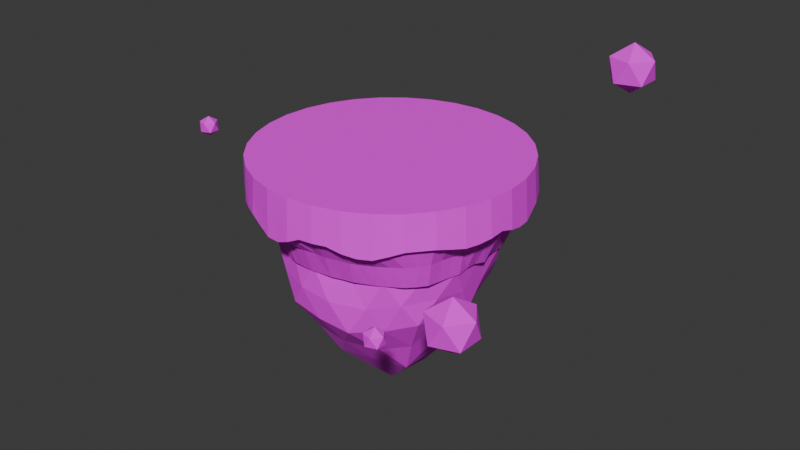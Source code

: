 # Source: firstMap_blend.blend  (saved by Blender 5.0.118; exported with 4.5.12 LTS)
import bpy
from mathutils import Matrix  # noqa: F401  (used for matrix-valued properties, if any)

bpy.ops.wm.read_factory_settings(use_empty=True)
scene = bpy.context.scene
scene.name = 'Scene'

# ---- collections
col_collection = bpy.data.collections.new('Collection'); scene.collection.children.link(col_collection)

# ---- images (referenced by path relative to the original .blend; pixels are not part of the script)
import os
ASSET_DIR = os.environ.get("B2B_ASSET_DIR", "")  # directory of the original .blend (textures are referenced by path, not embedded)
HERE = os.path.dirname(os.path.abspath(__file__))  # packed textures are extracted next to this script under _unpacked/

def load_image(name, relpath, width, height, colorspace="sRGB"):
    """Load a texture the original file referenced (path relative to the .blend, or extracted next to this script)."""
    p = next((c for c in (os.path.join(HERE, relpath), os.path.join(ASSET_DIR, relpath)) if relpath and os.path.exists(c)), "")
    if p:
        img = bpy.data.images.load(p, check_existing=True)
        img.name = name
    else:  # same state as the original file: an image datablock whose file is absent (Cycles renders it pink)
        img = bpy.data.images.new(name, width, height)
        img.source = "FILE"
        img.filepath = "//" + (relpath or name)
    img.colorspace_settings.name = colorspace
    return img
img_grasstexture_png = load_image('grassTexture.png', 'grassTexture.png', 1024, 1024, 'sRGB')
img_rockytexture_png = load_image('rockyTexture.png', 'rockyTexture.png', 1024, 1024, 'sRGB')
img_dirttexture_png = load_image('dirtTexture.png', 'dirtTexture.png', 1024, 1024, 'sRGB')

# ---- materials (node trees are filled in below, after node groups)
mat_material_001 = bpy.data.materials.new('Material.001')
mat_rocktextures = bpy.data.materials.new('rockTextures')
mat_dirttexture = bpy.data.materials.new('dirtTexture')

# ---- material node trees
mat_material_001.use_nodes = True; mat_material_001.node_tree.nodes.clear()
_N = mat_material_001.node_tree.nodes; _L = mat_material_001.node_tree.links
n0 = _N.new('ShaderNodeBsdfPrincipled'); n0.name = 'Principled BSDF'; n0.location = (-200, 100)
n0.inputs[2].default_value = 1.0
n1 = _N.new('ShaderNodeOutputMaterial'); n1.name = 'Material Output'; n1.location = (200, 100)
n2 = _N.new('ShaderNodeTexImage'); n2.name = 'Image Texture'; n2.location = (-490, 66)
n2.image = img_grasstexture_png
n2.interpolation = 'Closest'
_L.new(n0.outputs[0], n1.inputs[0])
_L.new(n2.outputs[0], n0.inputs[0])
n1.is_active_output = True
mat_rocktextures.use_nodes = True; mat_rocktextures.node_tree.nodes.clear()
_N = mat_rocktextures.node_tree.nodes; _L = mat_rocktextures.node_tree.links
n0 = _N.new('ShaderNodeBsdfPrincipled'); n0.name = 'Principled BSDF'; n0.location = (-200, 100)
n0.inputs[2].default_value = 1.0
n1 = _N.new('ShaderNodeOutputMaterial'); n1.name = 'Material Output'; n1.location = (200, 100)
n2 = _N.new('ShaderNodeTexImage'); n2.name = 'Image Texture'; n2.location = (-490, 66)
n2.image = img_rockytexture_png
n2.interpolation = 'Closest'
_L.new(n0.outputs[0], n1.inputs[0])
_L.new(n2.outputs[0], n0.inputs[0])
n1.is_active_output = True
mat_dirttexture.use_nodes = True; mat_dirttexture.node_tree.nodes.clear()
_N = mat_dirttexture.node_tree.nodes; _L = mat_dirttexture.node_tree.links
n0 = _N.new('ShaderNodeBsdfPrincipled'); n0.name = 'Principled BSDF'; n0.location = (-200, 100)
n0.inputs[2].default_value = 1.0
n1 = _N.new('ShaderNodeOutputMaterial'); n1.name = 'Material Output'; n1.location = (200, 100)
n2 = _N.new('ShaderNodeTexImage'); n2.name = 'Image Texture'; n2.location = (-490, 66)
n2.image = img_dirttexture_png
n2.interpolation = 'Closest'
_L.new(n0.outputs[0], n1.inputs[0])
_L.new(n2.outputs[0], n0.inputs[0])
n1.is_active_output = True

# ---- world
world_world = bpy.data.worlds.new('World'); scene.world = world_world
world_world.use_nodes = True; world_world.node_tree.nodes.clear()
_N = world_world.node_tree.nodes; _L = world_world.node_tree.links
n0 = _N.new('ShaderNodeOutputWorld'); n0.name = 'World Output'; n0.location = (200, 100)
n1 = _N.new('ShaderNodeBackground'); n1.name = 'Background'; n1.location = (-200, 100)
n1.inputs[0].default_value = (0.05088, 0.05088, 0.05088, 1.0)
_L.new(n1.outputs[0], n0.inputs[0])
n0.is_active_output = True
world_world.color = (0.05088, 0.05088, 0.05088)
world_world.sun_shadow_jitter_overblur = 0.0

# ---- meshes
me_circle = bpy.data.meshes.new('Circle')
me_circle.from_pydata([(-5.218e-11, 0.9944, -0.003348), (-0.194, 0.9753, -0.003348), (-0.3805, 0.9187, -0.003348), (-0.5525, 0.8268, -0.003348), (-0.7032, 0.7032, -0.003348), (-0.8268, 0.5525, -0.003348), (-0.9187, 0.3805, -0.003348), (-0.9753, 0.194, -0.003348), (-0.9944, 4.473e-11, -0.003348), (-0.9753, -0.194, -0.003348), (-0.9187, -0.3805, -0.003348), (-0.8268, -0.5525, -0.003348), (-0.7032, -0.7032, -0.003348), (-0.5525, -0.8268, -0.003348), (-0.3805, -0.9187, -0.003348), (-0.194, -0.9753, -0.003348), (-5.218e-11, -0.9944, -0.003348), (0.194, -0.9753, -0.003348), (0.3805, -0.9187, -0.003348), (0.5525, -0.8268, -0.003348), (0.7032, -0.7032, -0.003348), (0.8268, -0.5525, -0.003348), (0.9187, -0.3805, -0.003348), (0.9753, -0.194, -0.003348), (0.9944, 4.473e-11, -0.003348), (0.9753, 0.194, -0.003348), (0.9187, 0.3805, -0.003348), (0.8268, 0.5525, -0.003348), (0.7032, 0.7032, -0.003348), (0.5525, 0.8268, -0.003348), (0.3805, 0.9187, -0.003348), (0.194, 0.9753, -0.003348), (-3.52e-06, 0.9737, -0.2583), (-0.19, 0.9549, -0.2847), (-0.3725, 0.8994, -0.3047), (-0.5408, 0.8094, -0.258), (-0.6883, 0.6883, -0.2586), (-0.8107, 0.5416, -0.3118), (-0.901, 0.3735, -0.2887), (-0.955, 0.1901, -0.2567), (-0.9734, -3.395e-11, -0.3005), (-0.9547, -0.1899, -0.3319), (-0.8993, -0.3725, -0.2593), (-0.8099, -0.5399, -0.2574), (-0.7059, -0.6527, -0.28), (-0.5511, -0.7887, -0.2703), (-0.3725, -0.8994, -0.2587), (-0.1794, -0.956, -0.3364), (0.005732, -0.9741, -0.3028), (0.1899, -0.9547, -0.2568), (0.3725, -0.8993, -0.2885), (0.5408, -0.8094, -0.3114), (0.689, -0.6888, -0.2581), (0.8116, -0.5422, -0.2572), (0.8993, -0.3725, -0.288), (0.9547, -0.1899, -0.2749), (0.9734, -3.395e-11, -0.2856), (0.9547, 0.1899, -0.3064), (0.8993, 0.3725, -0.2581), (0.8094, 0.5408, -0.2766), (0.6883, 0.6883, -0.2908), (0.5409, 0.8095, -0.2577), (0.3725, 0.8993, -0.291), (0.1899, 0.9549, -0.3157), (-0.198, 0.9954, -0.2835), (-4.462e-09, 1.015, -0.2572), (-0.3884, 0.9376, -0.3054), (-0.5639, 0.8439, -0.257), (-0.7176, 0.7176, -0.2571), (-0.8446, 0.5643, -0.3099), (-0.9386, 0.389, -0.2859), (-0.9955, 0.198, -0.2562), (-1.015, -4.726e-11, -0.2967), (-0.9954, -0.198, -0.3294), (-0.9376, -0.3884, -0.2574), (-0.8442, -0.5632, -0.2566), (-0.7357, -0.6811, -0.2801), (-0.5739, -0.8236, -0.2694), (-0.3884, -0.9376, -0.2574), (-0.1872, -0.9967, -0.338), (0.00557, -1.016, -0.3012), (0.198, -0.9954, -0.2562), (0.3884, -0.9376, -0.2872), (0.5639, -0.8439, -0.3123), (0.7179, -0.7178, -0.2571), (0.8452, -0.5647, -0.2565), (0.9376, -0.3884, -0.2882), (0.9954, -0.198, -0.2739), (1.015, -4.726e-11, -0.2844), (0.9954, 0.198, -0.3071), (0.9376, 0.3884, -0.257), (0.8439, 0.5639, -0.2755), (0.7176, 0.7176, -0.2911), (0.5639, 0.8439, -0.2568), (0.3884, 0.9376, -0.2897), (0.198, 0.9954, -0.3167), (-0.002968, 0.8133, -0.5847), (-0.1592, 0.7975, -0.595), (-0.3049, 0.7392, -0.6008), (-0.4408, 0.6538, -0.6023), (-0.5737, 0.5658, -0.6038), (-0.687, 0.4544, -0.6043), (-0.7717, 0.3193, -0.6062), (-0.8185, 0.1656, -0.6082), (-0.8256, 0.004597, -0.6086), (-0.7998, -0.1544, -0.6082), (-0.7668, -0.3229, -0.6028), (-0.6891, -0.4624, -0.5963), (-0.5578, -0.5575, -0.5906), (-0.4416, -0.6688, -0.5861), (-0.3006, -0.7349, -0.5873), (-0.1588, -0.7898, -0.6029), (0.000855, -0.7966, -0.6047), (0.1564, -0.7792, -0.6041), (0.3101, -0.7411, -0.6037), (0.4598, -0.6788, -0.6034), (0.6078, -0.5941, -0.6002), (0.7131, -0.4752, -0.5991), (0.7541, -0.3154, -0.5954), (0.7783, -0.1525, -0.5863), (0.8103, 0.0002784, -0.5922), (0.7785, 0.1555, -0.5859), (0.7497, 0.3107, -0.5945), (0.684, 0.4569, -0.6018), (0.5984, 0.605, -0.603), (0.4728, 0.7125, -0.5946), (0.3203, 0.7675, -0.5913), (0.1532, 0.7964, -0.5829), (0.0007005, 0.001338, -1.862), (0.6163, -0.4546, -0.9473), (-0.2325, -0.7416, -0.9526), (-0.8431, 0.0001251, -0.9778), (-0.2229, 0.6997, -0.939), (0.577, 0.4194, -0.9311), (0.2172, -0.6684, -0.226), (-0.5684, -0.413, -0.2261), (-0.5699, 0.4139, -0.2259), (0.2172, 0.6684, -0.226), (0.7025, -7.961e-10, -0.2261), (-0.1296, -0.4025, -1.473), (0.3597, -0.2616, -1.491), (0.2365, -0.7255, -1.026), (0.687, -0.0001952, -0.9993), (0.3639, 0.2649, -1.496), (-0.426, -0.0002335, -1.473), (-0.588, -0.4107, -1.009), (-0.149, 0.4572, -1.516), (-0.6073, 0.4249, -1.016), (0.2088, 0.6479, -0.9987), (0.771, -0.2487, -0.5721), (0.7641, 0.2484, -0.5722), (0.0007266, -0.7842, -0.5803), (0.4836, -0.6552, -0.5796), (-0.7801, -0.255, -0.5832), (-0.4707, -0.6559, -0.5688), (-0.463, 0.631, -0.5799), (-0.7928, 0.2593, -0.5852), (0.5103, 0.7077, -0.5798), (-0.003958, 0.8447, -0.576), (0.5436, -0.3949, -0.162), (-0.2077, -0.6392, -0.1619), (-0.6719, -8.451e-10, -0.162), (-0.2077, 0.6392, -0.1619), (0.5436, 0.3949, -0.162), (-0.097, 0.9849, -0.003348), (-0.2873, 0.947, -0.003348), (-0.4665, 0.8728, -0.003348), (-0.6278, 0.765, -0.003348), (-0.765, 0.6278, -0.003348), (-0.8728, 0.4665, -0.003348), (-0.947, 0.2873, -0.003348), (-0.9849, 0.097, -0.003348), (-0.9849, -0.097, -0.003348), (-0.947, -0.2873, -0.003348), (-0.8728, -0.4665, -0.003348), (-0.765, -0.6278, -0.003348), (-0.6278, -0.765, -0.003348), (-0.4665, -0.8728, -0.003348), (-0.2873, -0.947, -0.003348), (-0.097, -0.9849, -0.003348), (0.097, -0.9849, -0.003348), (0.2873, -0.947, -0.003348), (0.4665, -0.8728, -0.003348), (0.6278, -0.765, -0.003348), (0.765, -0.6278, -0.003348), (0.8728, -0.4665, -0.003348), (0.947, -0.2873, -0.003348), (0.9849, -0.097, -0.003348), (0.9849, 0.097, -0.003348), (0.947, 0.2873, -0.003348), (0.8728, 0.4665, -0.003348), (0.765, 0.6278, -0.003348), (0.6278, 0.765, -0.003348), (0.4665, 0.8728, -0.003348), (0.2873, 0.947, -0.003348), (0.097, 0.9849, -0.003348), (-0.099, 1.005, -0.2571), (-0.2932, 0.9665, -0.3054), (-0.4761, 0.8908, -0.2835), (-0.6407, 0.7808, -0.2562), (-0.781, 0.6409, -0.2867), (-0.8919, 0.4768, -0.3099), (-0.9671, 0.2936, -0.2571), (-1.005, 0.099, -0.2576), (-1.005, -0.099, -0.3294), (-0.9665, -0.2932, -0.2977), (-0.8908, -0.4761, -0.2562), (-0.7908, -0.6205, -0.2694), (-0.6588, -0.7442, -0.2801), (-0.4765, -0.8901, -0.2566), (-0.2876, -0.9672, -0.3012), (-0.08823, -1.006, -0.338), (0.09901, -1.005, -0.2576), (0.2932, -0.9665, -0.2572), (0.4761, -0.8908, -0.3123), (0.6407, -0.7808, -0.2872), (0.7821, -0.6416, -0.256), (0.8912, -0.4764, -0.2738), (0.9665, -0.2932, -0.2882), (1.005, -0.099, -0.2577), (1.005, 0.099, -0.3071), (0.9665, 0.2932, -0.2844), (0.8908, 0.4761, -0.2568), (0.7808, 0.6407, -0.2911), (0.6407, 0.7808, -0.2755), (0.4761, 0.8908, -0.2573), (0.2932, 0.9665, -0.3167), (0.099, 1.005, -0.2897), (-0.717, -0.6971, -0.1385), (-0.8353, -0.5582, -0.1298), (0.9282, 0.3845, -0.1298), (0.9854, 0.196, -0.1483), (-0.561, -0.8296, -0.1335), (0.8353, 0.5582, -0.1353), (-0.3845, -0.9282, -0.1298), (-0.196, 0.9854, -0.1375), (-1.863e-10, 1.005, -0.1298), (0.7104, 0.7104, -0.1425), (-0.195, -0.9855, -0.1573), (-0.3845, 0.9282, -0.1477), (0.5582, 0.8353, -0.1298), (1.907e-06, -1.005, -0.1413), (-0.5582, 0.8353, -0.1298), (0.3845, 0.9282, -0.1393), (0.196, -0.9854, -0.1298), (-0.7104, 0.7104, -0.1298), (0.196, 0.9854, -0.1518), (0.3845, -0.9282, -0.1386), (-0.8353, 0.5582, -0.1498), (0.5582, -0.8353, -0.1502), (-0.9282, 0.3845, -0.1384), (0.7104, -0.7104, -0.1298), (-0.9854, 0.196, -0.1298), (0.8353, -0.5582, -0.1298), (-1.005, -1.264e-12, -0.1415), (0.9282, -0.3845, -0.1414), (-0.9854, -0.196, -0.157), (0.9854, -0.196, -0.1348), (-0.9282, -0.3845, -0.1298), (1.005, -1.264e-12, -0.1378), (-0.09495, 0.9641, -0.2581), (-0.2813, 0.9274, -0.3047), (-0.4567, 0.8544, -0.284), (-0.6146, 0.7489, -0.2568), (-0.7495, 0.6149, -0.2888), (-0.8562, 0.4578, -0.3117), (-0.9281, 0.2819, -0.2586), (-0.9641, 0.09495, -0.2595), (-0.9641, -0.09495, -0.3319), (-0.927, -0.2812, -0.3005), (-0.8544, -0.4567, -0.2568), (-0.7589, -0.5943, -0.27), (-0.6322, -0.7132, -0.28), (-0.4572, -0.8534, -0.2574), (-0.2756, -0.9277, -0.3017), (-0.08447, -0.9653, -0.3364), (0.09501, -0.9641, -0.2588), (0.2812, -0.927, -0.2583), (0.4567, -0.8544, -0.3114), (0.6146, -0.7489, -0.2878), (0.7511, -0.616, -0.2564), (0.8554, -0.4573, -0.2743), (0.927, -0.2812, -0.288), (0.9641, -0.09495, -0.2591), (0.9641, 0.09495, -0.3064), (0.927, 0.2812, -0.2849), (0.8544, 0.4567, -0.2577), (0.7489, 0.6146, -0.2908), (0.6146, 0.7489, -0.2761), (0.4567, 0.8544, -0.2584), (0.2812, 0.927, -0.3157), (0.09495, 0.9649, -0.2902), (-0.194, 0.9751, -0.2844), (-1.225e-06, 0.9942, -0.2579), (-0.3805, 0.9185, -0.3057), (-0.5523, 0.8266, -0.2576), (-0.703, 0.703, -0.2579), (-0.8276, 0.553, -0.3116), (-0.9198, 0.3813, -0.2877), (-0.9752, 0.1941, -0.2565), (-0.9942, -4.06e-11, -0.2992), (-0.9751, -0.194, -0.3316), (-0.9185, -0.3805, -0.2584), (-0.827, -0.5515, -0.257), (-0.7211, -0.6664, -0.2804), (-0.5626, -0.8058, -0.27), (-0.3804, -0.9185, -0.2582), (-0.1832, -0.9763, -0.3382), (0.00574, -0.9949, -0.3026), (0.194, -0.9751, -0.2565), (0.3805, -0.9185, -0.2883), (0.5523, -0.8266, -0.3125), (0.7034, -0.7033, -0.2577), (0.8284, -0.5535, -0.2569), (0.9185, -0.3805, -0.2885), (0.9751, -0.194, -0.2747), (0.9942, -4.06e-11, -0.2854), (0.9751, 0.194, -0.3074), (0.9185, 0.3805, -0.2577), (0.8266, 0.5523, -0.2763), (0.703, 0.703, -0.2914), (0.5523, 0.8266, -0.2573), (0.3805, 0.9185, -0.2908), (0.194, 0.9751, -0.3169), (-0.08149, 0.8079, -0.5906), (-0.2328, 0.7692, -0.5983), (-0.3711, 0.6941, -0.6017), (-0.5066, 0.6094, -0.603), (-0.6311, 0.5112, -0.6045), (-0.7305, 0.388, -0.6049), (-0.7977, 0.2432, -0.6081), (-0.8234, 0.08505, -0.6085), (-0.8131, -0.07495, -0.6091), (-0.7824, -0.2378, -0.6062), (-0.7333, -0.3975, -0.5993), (-0.6249, -0.5112, -0.5935), (-0.4979, -0.6142, -0.592), (-0.3666, -0.6947, -0.5792), (-0.2327, -0.7672, -0.5987), (-0.07918, -0.7943, -0.6049), (0.07928, -0.7881, -0.6045), (0.2317, -0.7583, -0.6037), (0.3844, -0.7106, -0.6038), (0.5329, -0.6365, -0.6021), (0.666, -0.5375, -0.5988), (0.7323, -0.3965, -0.5984), (0.779, -0.2343, -0.5971), (0.7835, -0.07412, -0.5851), (0.7861, 0.07535, -0.5858), (0.773, 0.2348, -0.5928), (0.7174, 0.3833, -0.6001), (0.6416, 0.5294, -0.6029), (0.5396, 0.6656, -0.6004), (0.3987, 0.7424, -0.5921), (0.234, 0.78, -0.5879), (0.07504, 0.8041, -0.5818), (0.8525, -0.1687, -0.4229), (0.7955, -0.3337, -0.4172), (-0.8035, -0.334, -0.425), (-0.8521, -0.1691, -0.4264), (0.8823, 0.000326, -0.4277), (-0.7254, -0.485, -0.4242), (0.8635, 0.1715, -0.4286), (-0.6081, -0.6069, -0.4201), (0.8146, 0.3378, -0.4279), (-0.4773, -0.7149, -0.419), (0.7353, 0.4912, -0.4253), (-0.3262, -0.7904, -0.416), (-0.1751, 0.8732, -0.4266), (-0.0009638, 0.8961, -0.4258), (0.6178, 0.6211, -0.4204), (-0.1677, -0.8538, -0.4271), (-0.3378, 0.8169, -0.4278), (0.4934, 0.7411, -0.4229), (0.0005184, -0.8652, -0.424), (-0.4866, 0.7281, -0.4283), (0.3416, 0.824, -0.4279), (0.1693, -0.8499, -0.424), (-0.6242, 0.6221, -0.4277), (0.1703, 0.8774, -0.4272), (0.335, -0.808, -0.4276), (-0.7375, 0.4921, -0.428), (0.4904, -0.7329, -0.4281), (-0.8189, 0.3415, -0.426), (0.6459, -0.637, -0.4239), (-0.8611, 0.1743, -0.4253), (0.7572, -0.5068, -0.4197), (-0.8704, 0.001285, -0.4251), (-0.0627, -0.2028, -1.669), (0.4774, -0.3542, -1.217), (-0.001198, -0.7507, -0.9939), (0.6432, -0.22, -0.9691), (0.4545, 0.3308, -1.2), (-0.2113, 0.0002009, -1.666), (-0.7418, -0.2116, -1.003), (-0.06174, 0.2168, -1.689), (-0.4067, 0.5545, -0.9744), (0.3909, 0.5287, -0.9624), (0.6915, -0.3521, -0.7627), (0.7233, 0.1196, -0.402), (-0.1167, -0.7871, -0.7737), (0.3365, -0.6479, -0.4017), (-0.8215, -0.1254, -0.7866), (-0.5122, -0.5196, -0.4011), (-0.3471, 0.6635, -0.7594), (-0.665, 0.3339, -0.4008), (0.5477, 0.5578, -0.761), (0.109, 0.7401, -0.4013), (0.3804, -0.5316, -0.194), (-0.388, -0.5261, -0.194), (-0.6206, 0.2068, -0.194), (0.004742, 0.6538, -0.1939), (0.623, 0.1975, -0.1941), (-0.1767, -0.5643, -1.211), (0.1811, -0.1305, -1.677), (0.4445, -0.5981, -0.9924), (0.6213, 0.2067, -0.9614), (0.1917, 0.1462, -1.705), (-0.6396, -0.002073, -1.231), (-0.3948, -0.5707, -0.9745), (-0.2, 0.6277, -1.259), (-0.7517, 0.2171, -1.004), (-0.001693, 0.7083, -0.9833), (0.7228, -0.1189, -0.402), (0.678, 0.3394, -0.7568), (0.1087, -0.7194, -0.402), (0.5645, -0.5659, -0.7686), (-0.6565, -0.3298, -0.4011), (-0.3529, -0.6978, -0.7663), (-0.5164, 0.5216, -0.4013), (-0.8378, 0.1347, -0.7875), (0.3457, 0.6652, -0.4024), (-0.1128, 0.7671, -0.7617), (0.623, -0.1975, -0.1941), (0.004742, -0.6538, -0.1939), (-0.6201, -0.2065, -0.1941), (-0.388, 0.5261, -0.194), (0.3804, 0.5316, -0.194), (0.6421, 0.3189, -0.3696), (0.6323, 0.46, -0.5798), (0.5064, 0.5179, -0.3698), (-0.1062, 0.7147, -0.3695), (-0.2358, 0.7269, -0.5782), (-0.3307, 0.6328, -0.3697), (-0.7105, 0.1227, -0.3699), (-0.7981, 0.004479, -0.5889), (-0.7046, -0.1191, -0.3705), (-0.3308, -0.6329, -0.3696), (-0.2377, -0.7319, -0.5778), (-0.1039, -0.7045, -0.3698), (0.5081, -0.5158, -0.3686), (0.6592, -0.4743, -0.5764), (0.6443, -0.3205, -0.369), (0.2461, 0.768, -0.579), (0.3484, 0.6658, -0.7891), (0.1066, 0.7377, -0.7903), (-0.6311, 0.4532, -0.5825), (-0.5415, 0.5378, -0.7982), (-0.7365, 0.3526, -0.8113), (-0.6372, -0.4645, -0.5762), (-0.7409, -0.3609, -0.8068), (-0.5227, -0.5386, -0.7941), (0.234, -0.7138, -0.5811), (0.1141, -0.7766, -0.8083), (0.3712, -0.6942, -0.807), (0.7627, 0.0002849, -0.5729), (0.7323, -0.1239, -0.793), (0.7184, 0.1209, -0.7883), (0.281, 0.4558, -1.242), (0.1221, 0.3477, -1.502), (0.03848, 0.6008, -1.28), (-0.3699, 0.455, -1.274), (-0.2779, 0.2046, -1.475), (-0.5216, 0.2032, -1.25), (-0.5243, -0.2015, -1.25), (-0.2766, -0.2009, -1.472), (-0.3408, -0.4015, -1.235), (0.5141, 0.1244, -1.237), (0.5199, -0.1281, -1.243), (0.3656, -0.003972, -1.494), (0.04691, -0.5585, -1.25), (0.1175, -0.3352, -1.485), (0.2971, -0.4795, -1.256), (-0.8607, -0.08419, -0.4264), (0.7735, -0.4197, -0.4163), (-0.865, 0.08757, -0.425), (0.7083, -0.575, -0.4212), (-0.8418, 0.2585, -0.426), (0.5667, -0.6846, -0.4265), (-0.7787, 0.4171, -0.4276), (0.4126, -0.7711, -0.4282), (0.08477, 0.8882, -0.4254), (-0.6818, 0.5578, -0.4272), (0.2515, -0.8286, -0.4259), (0.2538, 0.8479, -0.4277), (-0.5549, 0.6746, -0.4281), (0.08439, -0.8547, -0.4223), (0.4229, 0.7895, -0.4273), (-0.4119, 0.7719, -0.4281), (-0.08329, -0.8619, -0.4276), (0.5546, 0.6801, -0.4208), (-0.2571, 0.8458, -0.4273), (-0.2482, -0.8219, -0.4212), (0.6767, 0.5553, -0.4227), (-0.08824, 0.8861, -0.4263), (-0.3999, -0.7497, -0.4153), (0.7747, 0.4149, -0.4262), (-0.5411, -0.6597, -0.4194), (0.8376, 0.2541, -0.4282), (-0.6678, -0.5465, -0.4225), (0.8741, 0.08563, -0.4288), (-0.7649, -0.4104, -0.4244), (0.8677, -0.08418, -0.4247), (-0.8273, -0.251, -0.4254), (0.09697, 0.985, -0.2908), (0.2872, 0.9468, -0.3169), (0.4664, 0.8726, -0.258), (0.6277, 0.7648, -0.2763), (0.7648, 0.6277, -0.2914), (0.8726, 0.4664, -0.2574), (0.9468, 0.2872, -0.2854), (0.9846, 0.09698, -0.3074), (0.9846, -0.09698, -0.2586), (0.9468, -0.2872, -0.2885), (0.8733, -0.4669, -0.2745), (0.7666, -0.6288, -0.2562), (0.6277, -0.7648, -0.2883), (0.4664, -0.8726, -0.3125), (0.2872, -0.9468, -0.2579), (0.09702, -0.9846, -0.2584), (-0.08621, -0.9859, -0.3382), (-0.2815, -0.9475, -0.3026), (-0.4669, -0.8716, -0.2571), (-0.6458, -0.7282, -0.2804), (-0.7751, -0.6069, -0.27), (-0.8726, -0.4664, -0.2565), (-0.9468, -0.2872, -0.2992), (-0.9846, -0.09698, -0.3316), (-0.9846, 0.09698, -0.2586), (-0.9476, 0.2877, -0.2579), (-0.874, 0.4673, -0.3115), (-0.7652, 0.6279, -0.2877), (-0.6277, 0.7648, -0.2565), (-0.4664, 0.8726, -0.2845), (-0.2873, 0.9469, -0.3057), (-0.09698, 0.9846, -0.2577), (0.995, 0.098, -0.1483), (-0.8818, -0.4713, -0.1298), (0.995, -0.098, -0.1298), (-0.9568, -0.2902, -0.1417), (0.9568, -0.2902, -0.1414), (-0.995, -0.098, -0.157), (0.8818, -0.4713, -0.1349), (-0.995, 0.098, -0.1298), (0.7729, -0.6343, -0.1298), (-0.9568, 0.2902, -0.1298), (0.6343, -0.7729, -0.1387), (-0.8818, 0.4713, -0.1499), (0.4713, -0.8818, -0.1502), (0.098, 0.995, -0.1394), (-0.7729, 0.6343, -0.1386), (0.2902, -0.9568, -0.1298), (0.2902, 0.9568, -0.1518), (-0.6343, 0.7729, -0.1298), (0.098, -0.995, -0.1298), (0.4713, 0.8818, -0.1298), (-0.4713, 0.8818, -0.1376), (-0.09697, -0.9951, -0.1573), (0.6343, 0.7729, -0.1353), (-0.2902, 0.9568, -0.1477), (-0.2902, -0.9568, -0.1415), (0.7729, 0.6343, -0.1425), (-0.098, 0.995, -0.1298), (-0.4713, -0.8818, -0.1298), (0.8818, 0.4713, -0.1298), (-0.6409, -0.7596, -0.1385), (0.9568, 0.2902, -0.1379), (-0.7758, -0.6285, -0.1336), (0.8176, -0.2486, -0.4198), (-0.08823, -1.006, -0.338), (-0.1872, -0.9967, -0.338), (-0.1832, -0.9763, -0.3382), (-0.08621, -0.9859, -0.3382)], [], [(1, 164, 0, 195, 31, 194, 30, 193, 29, 192, 28, 191, 27, 190, 26, 189, 25, 188, 24, 187, 23, 186, 22, 185, 21, 184, 20, 183, 19, 182, 18, 181, 17, 180, 16, 179, 15, 178, 14, 177, 13, 176, 12, 175, 11, 174, 10, 173, 9, 172, 8, 171, 7, 170, 6, 169, 5, 168, 4, 167, 3, 166, 2, 165), (578, 356, 119, 346), (577, 228, 76, 207), (576, 230, 90, 221), (575, 232, 77, 208), (574, 233, 91, 222), (573, 234, 78, 209), (572, 235, 64, 196), (571, 237, 92, 223), (570, 238, 79, 210), (569, 239, 66, 197), (568, 240, 93, 224), (567, 241, 80, 211), (566, 242, 67, 198), (565, 243, 94, 225), (564, 244, 81, 212), (563, 245, 68, 199), (562, 246, 95, 226), (561, 247, 82, 213), (560, 248, 69, 200), (559, 236, 65, 227), (558, 249, 83, 214), (557, 250, 70, 201), (556, 251, 84, 215), (555, 252, 71, 202), (554, 253, 85, 216), (553, 254, 72, 203), (552, 255, 86, 217), (551, 256, 73, 204), (550, 257, 87, 218), (549, 258, 74, 205), (548, 259, 88, 219), (547, 229, 75, 206), (546, 231, 89, 220), (545, 293, 65, 196), (544, 292, 64, 197), (543, 294, 66, 198), (542, 295, 67, 199), (541, 296, 68, 200), (540, 297, 69, 201), (539, 298, 70, 202), (538, 299, 71, 203), (537, 300, 72, 204), (536, 301, 73, 205), (535, 302, 74, 206), (534, 303, 75, 207), (533, 304, 76, 208), (532, 305, 77, 209), (531, 306, 78, 210), (211, 530, 582, 579), (529, 308, 80, 212), (528, 309, 81, 213), (527, 310, 82, 214), (526, 311, 83, 215), (525, 312, 84, 216), (524, 313, 85, 217), (523, 314, 86, 218), (522, 315, 87, 219), (521, 316, 88, 220), (520, 317, 89, 221), (519, 318, 90, 222), (518, 319, 91, 223), (517, 320, 92, 224), (516, 321, 93, 225), (515, 322, 94, 226), (514, 323, 95, 227), (97, 325, 98, 326, 99, 327, 100, 328, 101, 329, 102, 330, 103, 331, 104, 332, 105, 333, 106, 334, 107, 335, 108, 336, 109, 337, 110, 338, 111, 339, 112, 340, 113, 341, 114, 342, 115, 343, 116, 344, 117, 345, 118, 346, 119, 347, 120, 348, 121, 349, 122, 350, 123, 351, 124, 352, 125, 353, 126, 354, 127, 355, 96, 324), (513, 358, 106, 333), (512, 360, 120, 347), (511, 361, 107, 334), (510, 362, 121, 348), (509, 363, 108, 335), (508, 364, 122, 349), (507, 365, 109, 336), (506, 366, 123, 350), (505, 367, 110, 337), (504, 368, 97, 324), (503, 370, 124, 351), (502, 371, 111, 338), (501, 372, 98, 325), (500, 373, 125, 352), (499, 374, 112, 339), (498, 375, 99, 326), (497, 376, 126, 353), (496, 377, 113, 340), (495, 378, 100, 327), (494, 379, 127, 354), (493, 380, 114, 341), (492, 381, 101, 328), (491, 369, 96, 355), (490, 382, 115, 342), (489, 383, 102, 329), (488, 384, 116, 343), (487, 385, 103, 330), (486, 386, 117, 344), (485, 387, 104, 331), (484, 357, 118, 345), (483, 359, 105, 332), (128, 414, 388), (129, 389, 391), (128, 388, 393), (128, 393, 395), (128, 395, 417), (129, 391, 398), (130, 390, 400), (131, 394, 402), (132, 396, 404), (133, 397, 406), (129, 398, 426), (130, 400, 428), (131, 402, 430), (132, 404, 432), (133, 406, 424), (150, 438, 399), (150, 439, 438), (157, 431, 440), (158, 441, 407), (158, 442, 441), (155, 429, 443), (156, 444, 405), (156, 445, 444), (153, 427, 446), (154, 447, 403), (154, 448, 447), (151, 425, 449), (152, 450, 401), (152, 451, 450), (149, 423, 452), (157, 453, 431), (157, 454, 453), (148, 422, 455), (155, 456, 429), (155, 457, 456), (147, 421, 458), (153, 459, 427), (153, 460, 459), (145, 419, 461), (151, 462, 425), (151, 463, 462), (141, 415, 464), (149, 465, 423), (149, 466, 465), (142, 416, 467), (143, 468, 392), (143, 469, 468), (146, 420, 470), (146, 471, 420), (146, 472, 471), (144, 418, 473), (144, 474, 418), (144, 475, 474), (139, 413, 476), (142, 477, 416), (142, 478, 477), (140, 414, 479), (139, 480, 413), (139, 481, 480), (140, 389, 482), (482, 415, 141), (482, 389, 415), (389, 129, 415), (480, 482, 141), (480, 481, 482), (481, 140, 482), (413, 390, 130), (413, 480, 390), (480, 141, 390), (479, 417, 143), (479, 414, 417), (414, 128, 417), (477, 479, 143), (477, 478, 479), (478, 140, 479), (416, 392, 133), (416, 477, 392), (477, 143, 392), (476, 419, 145), (476, 413, 419), (413, 130, 419), (474, 476, 145), (474, 475, 476), (475, 139, 476), (418, 394, 131), (418, 474, 394), (474, 145, 394), (473, 421, 147), (473, 418, 421), (418, 131, 421), (471, 473, 147), (471, 472, 473), (472, 144, 473), (420, 396, 132), (420, 471, 396), (471, 147, 396), (470, 422, 148), (470, 420, 422), (420, 132, 422), (468, 470, 148), (468, 469, 470), (469, 146, 470), (392, 397, 133), (392, 468, 397), (468, 148, 397), (467, 424, 150), (467, 416, 424), (416, 133, 424), (465, 467, 150), (465, 466, 467), (466, 142, 467), (423, 399, 138), (423, 465, 399), (465, 150, 399), (464, 426, 152), (464, 415, 426), (415, 129, 426), (462, 464, 152), (462, 463, 464), (463, 141, 464), (425, 401, 134), (425, 462, 401), (462, 152, 401), (461, 428, 154), (461, 419, 428), (419, 130, 428), (459, 461, 154), (459, 460, 461), (460, 145, 461), (427, 403, 135), (427, 459, 403), (459, 154, 403), (458, 430, 156), (458, 421, 430), (421, 131, 430), (456, 458, 156), (456, 457, 458), (457, 147, 458), (429, 405, 136), (429, 456, 405), (456, 156, 405), (455, 432, 158), (455, 422, 432), (422, 132, 432), (453, 455, 158), (453, 454, 455), (454, 148, 455), (431, 407, 137), (431, 453, 407), (453, 158, 407), (452, 433, 159), (452, 423, 433), (423, 138, 433), (450, 452, 159), (450, 451, 452), (451, 149, 452), (401, 408, 134), (401, 450, 408), (450, 159, 408), (449, 434, 160), (449, 425, 434), (425, 134, 434), (447, 449, 160), (447, 448, 449), (448, 151, 449), (403, 409, 135), (403, 447, 409), (447, 160, 409), (446, 435, 161), (446, 427, 435), (427, 135, 435), (444, 446, 161), (444, 445, 446), (445, 153, 446), (405, 410, 136), (405, 444, 410), (444, 161, 410), (443, 436, 162), (443, 429, 436), (429, 136, 436), (441, 443, 162), (441, 442, 443), (442, 155, 443), (407, 411, 137), (407, 441, 411), (441, 162, 411), (440, 437, 163), (440, 431, 437), (431, 137, 437), (438, 440, 163), (438, 439, 440), (439, 157, 440), (399, 412, 138), (399, 438, 412), (438, 163, 412), (424, 439, 150), (424, 406, 439), (406, 157, 439), (432, 442, 158), (432, 404, 442), (404, 155, 442), (430, 445, 156), (430, 402, 445), (402, 153, 445), (428, 448, 154), (428, 400, 448), (400, 151, 448), (426, 451, 152), (426, 398, 451), (398, 149, 451), (406, 454, 157), (406, 397, 454), (397, 148, 454), (404, 457, 155), (404, 396, 457), (396, 147, 457), (402, 460, 153), (402, 394, 460), (394, 145, 460), (400, 463, 151), (400, 390, 463), (390, 141, 463), (398, 466, 149), (398, 391, 466), (391, 142, 466), (417, 469, 143), (417, 395, 469), (395, 146, 469), (395, 472, 146), (395, 393, 472), (393, 144, 472), (393, 475, 144), (393, 388, 475), (388, 139, 475), (391, 478, 142), (391, 389, 478), (389, 140, 478), (388, 481, 139), (388, 414, 481), (414, 140, 481), (387, 483, 332, 104), (40, 268, 483, 387), (268, 41, 359, 483), (386, 484, 345, 117), (53, 281, 484, 386), (281, 54, 357, 484), (385, 485, 331, 103), (39, 267, 485, 385), (267, 40, 387, 485), (384, 486, 344, 116), (52, 280, 486, 384), (280, 53, 386, 486), (383, 487, 330, 102), (38, 266, 487, 383), (266, 39, 385, 487), (382, 488, 343, 115), (51, 279, 488, 382), (279, 52, 384, 488), (381, 489, 329, 101), (37, 265, 489, 381), (265, 38, 383, 489), (380, 490, 342, 114), (50, 278, 490, 380), (278, 51, 382, 490), (379, 491, 355, 127), (63, 291, 491, 379), (291, 32, 369, 491), (378, 492, 328, 100), (36, 264, 492, 378), (264, 37, 381, 492), (377, 493, 341, 113), (49, 277, 493, 377), (277, 50, 380, 493), (376, 494, 354, 126), (62, 290, 494, 376), (290, 63, 379, 494), (375, 495, 327, 99), (35, 263, 495, 375), (263, 36, 378, 495), (374, 496, 340, 112), (48, 276, 496, 374), (276, 49, 377, 496), (373, 497, 353, 125), (61, 289, 497, 373), (289, 62, 376, 497), (372, 498, 326, 98), (34, 262, 498, 372), (262, 35, 375, 498), (371, 499, 339, 111), (47, 275, 499, 371), (275, 48, 374, 499), (370, 500, 352, 124), (60, 288, 500, 370), (288, 61, 373, 500), (368, 501, 325, 97), (33, 261, 501, 368), (261, 34, 372, 501), (367, 502, 338, 110), (46, 274, 502, 367), (274, 47, 371, 502), (366, 503, 351, 123), (59, 287, 503, 366), (287, 60, 370, 503), (369, 504, 324, 96), (32, 260, 504, 369), (260, 33, 368, 504), (365, 505, 337, 109), (45, 273, 505, 365), (273, 46, 367, 505), (364, 506, 350, 122), (58, 286, 506, 364), (286, 59, 366, 506), (363, 507, 336, 108), (44, 272, 507, 363), (272, 45, 365, 507), (362, 508, 349, 121), (57, 285, 508, 362), (285, 58, 364, 508), (361, 509, 335, 107), (43, 271, 509, 361), (271, 44, 363, 509), (360, 510, 348, 120), (56, 284, 510, 360), (284, 57, 362, 510), (358, 511, 334, 106), (42, 270, 511, 358), (270, 43, 361, 511), (356, 512, 347, 119), (55, 283, 512, 356), (283, 56, 360, 512), (359, 513, 333, 105), (41, 269, 513, 359), (269, 42, 358, 513), (293, 514, 227, 65), (32, 291, 514, 293), (291, 63, 323, 514), (323, 515, 226, 95), (63, 290, 515, 323), (290, 62, 322, 515), (322, 516, 225, 94), (62, 289, 516, 322), (289, 61, 321, 516), (321, 517, 224, 93), (61, 288, 517, 321), (288, 60, 320, 517), (320, 518, 223, 92), (60, 287, 518, 320), (287, 59, 319, 518), (319, 519, 222, 91), (59, 286, 519, 319), (286, 58, 318, 519), (318, 520, 221, 90), (58, 285, 520, 318), (285, 57, 317, 520), (317, 521, 220, 89), (57, 284, 521, 317), (284, 56, 316, 521), (316, 522, 219, 88), (56, 283, 522, 316), (283, 55, 315, 522), (315, 523, 218, 87), (55, 282, 523, 315), (282, 54, 314, 523), (314, 524, 217, 86), (54, 281, 524, 314), (281, 53, 313, 524), (313, 525, 216, 85), (53, 280, 525, 313), (280, 52, 312, 525), (312, 526, 215, 84), (52, 279, 526, 312), (279, 51, 311, 526), (311, 527, 214, 83), (51, 278, 527, 311), (278, 50, 310, 527), (310, 528, 213, 82), (50, 277, 528, 310), (277, 49, 309, 528), (309, 529, 212, 81), (49, 276, 529, 309), (276, 48, 308, 529), (308, 530, 211, 80), (48, 275, 530, 308), (275, 47, 307, 530), (307, 531, 210, 79), (47, 274, 531, 307), (274, 46, 306, 531), (306, 532, 209, 78), (46, 273, 532, 306), (273, 45, 305, 532), (305, 533, 208, 77), (45, 272, 533, 305), (272, 44, 304, 533), (304, 534, 207, 76), (44, 271, 534, 304), (271, 43, 303, 534), (303, 535, 206, 75), (43, 270, 535, 303), (270, 42, 302, 535), (302, 536, 205, 74), (42, 269, 536, 302), (269, 41, 301, 536), (301, 537, 204, 73), (41, 268, 537, 301), (268, 40, 300, 537), (300, 538, 203, 72), (40, 267, 538, 300), (267, 39, 299, 538), (299, 539, 202, 71), (39, 266, 539, 299), (266, 38, 298, 539), (298, 540, 201, 70), (38, 265, 540, 298), (265, 37, 297, 540), (297, 541, 200, 69), (37, 264, 541, 297), (264, 36, 296, 541), (296, 542, 199, 68), (36, 263, 542, 296), (263, 35, 295, 542), (295, 543, 198, 67), (35, 262, 543, 295), (262, 34, 294, 543), (294, 544, 197, 66), (34, 261, 544, 294), (261, 33, 292, 544), (292, 545, 196, 64), (33, 260, 545, 292), (260, 32, 293, 545), (259, 546, 220, 88), (24, 188, 546, 259), (188, 25, 231, 546), (258, 547, 206, 74), (10, 174, 547, 258), (174, 11, 229, 547), (257, 548, 219, 87), (23, 187, 548, 257), (187, 24, 259, 548), (256, 549, 205, 73), (9, 173, 549, 256), (173, 10, 258, 549), (255, 550, 218, 86), (22, 186, 550, 255), (186, 23, 257, 550), (254, 551, 204, 72), (8, 172, 551, 254), (172, 9, 256, 551), (253, 552, 217, 85), (21, 185, 552, 253), (185, 22, 255, 552), (252, 553, 203, 71), (7, 171, 553, 252), (171, 8, 254, 553), (251, 554, 216, 84), (20, 184, 554, 251), (184, 21, 253, 554), (250, 555, 202, 70), (6, 170, 555, 250), (170, 7, 252, 555), (249, 556, 215, 83), (19, 183, 556, 249), (183, 20, 251, 556), (248, 557, 201, 69), (5, 169, 557, 248), (169, 6, 250, 557), (247, 558, 214, 82), (18, 182, 558, 247), (182, 19, 249, 558), (246, 559, 227, 95), (31, 195, 559, 246), (195, 0, 236, 559), (245, 560, 200, 68), (4, 168, 560, 245), (168, 5, 248, 560), (244, 561, 213, 81), (17, 181, 561, 244), (181, 18, 247, 561), (243, 562, 226, 94), (30, 194, 562, 243), (194, 31, 246, 562), (242, 563, 199, 67), (3, 167, 563, 242), (167, 4, 245, 563), (241, 564, 212, 80), (16, 180, 564, 241), (180, 17, 244, 564), (240, 565, 225, 93), (29, 193, 565, 240), (193, 30, 243, 565), (239, 566, 198, 66), (2, 166, 566, 239), (166, 3, 242, 566), (238, 567, 211, 79), (15, 179, 567, 238), (179, 16, 241, 567), (237, 568, 224, 92), (28, 192, 568, 237), (192, 29, 240, 568), (235, 569, 197, 64), (1, 165, 569, 235), (165, 2, 239, 569), (234, 570, 210, 78), (14, 178, 570, 234), (178, 15, 238, 570), (233, 571, 223, 91), (27, 191, 571, 233), (191, 28, 237, 571), (236, 572, 196, 65), (0, 164, 572, 236), (164, 1, 235, 572), (232, 573, 209, 77), (13, 177, 573, 232), (177, 14, 234, 573), (230, 574, 222, 90), (26, 190, 574, 230), (190, 27, 233, 574), (228, 575, 208, 76), (12, 176, 575, 228), (176, 13, 232, 575), (231, 576, 221, 89), (25, 189, 576, 231), (189, 26, 230, 576), (229, 577, 207, 75), (11, 175, 577, 229), (175, 12, 228, 577), (357, 578, 346, 118), (54, 282, 578, 357), (282, 55, 356, 578), (582, 581, 580, 579), (79, 211, 579, 580), (530, 307, 581, 582), (307, 79, 580, 581)])
me_circle.polygons.foreach_set('material_index', [0, 2, 0, 0, 0, 0, 0, 0, 0, 0, 0, 0, 0, 0, 0, 0, 0, 0, 0, 0, 0, 0, 0, 0, 0, 0, 0, 0, 0, 0, 0, 0, 0, 0, 0, 0, 0, 0, 0, 0, 0, 0, 0, 0, 0, 0, 0, 0, 0, 0, 0, 0, 0, 0, 0, 0, 0, 0, 0, 0, 0, 0, 0, 0, 0, 0, 2, 2, 2, 2, 2, 2, 2, 2, 2, 2, 2, 2, 2, 2, 2, 2, 2, 2, 2, 2, 2, 2, 2, 2, 2, 2, 2, 2, 2, 2, 2, 2, 1, 1, 1, 1, 1, 2, 2, 2, 2, 1, 2, 2, 2, 2, 2, 0, 0, 2, 2, 2, 0, 0, 0, 0, 2, 2, 0, 0, 0, 0, 2, 2, 2, 0, 2, 2, 0, 2, 2, 0, 2, 2, 0, 2, 2, 1, 1, 1, 1, 1, 1, 1, 1, 1, 2, 2, 1, 1, 1, 1, 1, 1, 1, 1, 1, 1, 2, 2, 2, 1, 1, 1, 1, 1, 1, 1, 1, 1, 2, 2, 2, 1, 1, 1, 2, 1, 1, 1, 1, 2, 1, 1, 1, 2, 1, 1, 1, 1, 2, 1, 1, 1, 1, 1, 1, 2, 2, 2, 2, 2, 2, 0, 0, 0, 2, 2, 2, 2, 2, 2, 0, 0, 0, 2, 2, 2, 2, 2, 2, 0, 0, 2, 2, 2, 2, 2, 2, 2, 0, 0, 0, 2, 2, 2, 2, 2, 2, 0, 0, 2, 0, 0, 0, 0, 0, 0, 0, 0, 0, 0, 0, 0, 0, 0, 0, 0, 0, 0, 0, 0, 0, 0, 0, 0, 0, 0, 0, 0, 0, 0, 0, 0, 0, 0, 0, 0, 0, 0, 0, 0, 0, 2, 0, 0, 0, 2, 2, 2, 2, 2, 2, 2, 2, 2, 2, 2, 2, 2, 2, 2, 2, 1, 1, 2, 2, 2, 2, 2, 2, 2, 2, 2, 2, 2, 2, 1, 1, 1, 1, 1, 1, 1, 1, 1, 2, 1, 1, 1, 1, 1, 2, 2, 2, 2, 2, 2, 2, 2, 2, 2, 2, 2, 2, 2, 2, 2, 2, 2, 2, 2, 2, 2, 2, 2, 2, 2, 2, 2, 2, 2, 2, 2, 2, 2, 2, 2, 2, 2, 2, 2, 2, 2, 2, 2, 2, 2, 2, 2, 2, 2, 2, 2, 2, 2, 2, 2, 2, 2, 2, 2, 2, 2, 2, 2, 2, 2, 2, 2, 2, 2, 2, 2, 2, 2, 2, 2, 2, 2, 2, 2, 2, 2, 2, 2, 2, 2, 2, 2, 2, 2, 2, 2, 2, 0, 0, 0, 0, 0, 0, 0, 0, 0, 0, 0, 0, 0, 0, 0, 0, 0, 0, 0, 0, 0, 0, 0, 0, 0, 0, 0, 0, 0, 0, 0, 0, 0, 0, 0, 0, 0, 0, 0, 0, 0, 0, 0, 0, 0, 0, 0, 0, 0, 0, 0, 0, 0, 0, 0, 0, 0, 0, 0, 0, 0, 0, 0, 0, 0, 0, 0, 0, 0, 0, 0, 0, 0, 0, 0, 0, 0, 0, 0, 0, 0, 0, 0, 0, 0, 0, 0, 0, 0, 0, 0, 0, 0, 0, 0, 0, 0, 0, 0, 0, 0, 0, 0, 0, 0, 0, 0, 0, 0, 0, 0, 0, 0, 0, 0, 0, 0, 0, 0, 0, 0, 0, 0, 0, 0, 0, 0, 0, 0, 0, 0, 0, 0, 0, 0, 0, 0, 0, 0, 0, 0, 0, 0, 0, 0, 0, 0, 0, 0, 0, 0, 0, 0, 0, 0, 0, 0, 0, 0, 0, 0, 0, 0, 0, 0, 0, 0, 0, 0, 0, 0, 0, 0, 0, 0, 0, 0, 0, 0, 0, 0, 0, 0, 0, 0, 0, 0, 0, 0, 0, 0, 0, 2, 2, 2, 0, 0, 0, 0])
_uv = me_circle.uv_layers.new(name='UVMap')
_uv.uv.foreach_set('vector', [0.3173, 0.6743, 0.2907, 0.61, 0.264, 0.5457, 0.2505, 0.4775, 0.2369, 0.4092, 0.2369, 0.3397, 0.2369, 0.2701, 0.2505, 0.2018, 0.264, 0.1336, 0.2907, 0.06932, 0.3173, 0.005034, 0.3559, -0.05282, 0.3946, -0.1107, 0.4438, -0.1599, 0.493, -0.2091, 0.5509, -0.2477, 0.6087, -0.2864, 0.673, -0.313, 0.7373, -0.3396, 0.8055, -0.3532, 0.8738, -0.3668, 0.9433, -0.3668, 1.013, -0.3668, 1.081, -0.3532, 1.149, -0.3396, 1.214, -0.313, 1.278, -0.2864, 1.336, -0.2477, 1.394, -0.2091, 1.443, -0.1599, 1.492, -0.1107, 1.531, -0.05282, 1.569, 0.005034, 1.596, 0.06932, 1.623, 0.1336, 1.636, 0.2018, 1.65, 0.2701, 1.65, 0.3397, 1.65, 0.4092, 1.636, 0.4775, 1.623, 0.5457, 1.596, 0.61, 1.569, 0.6743, 1.531, 0.7321, 1.492, 0.79, 1.443, 0.8392, 1.394, 0.8884, 1.336, 0.927, 1.278, 0.9657, 1.214, 0.9923, 1.149, 1.019, 1.081, 1.033, 1.013, 1.046, 0.9433, 1.046, 0.8738, 1.046, 0.8055, 1.033, 0.7373, 1.019, 0.673, 0.9923, 0.6087, 0.9657, 0.5509, 0.927, 0.493, 0.8884, 0.4438, 0.8392, 0.3946, 0.79, 0.3559, 0.7321, -1.199, -0.3668, -1.199, -0.3668, -1.199, -0.3668, -1.199, -0.3668, 0.3425, 1.822, 0.3474, 1.758, 0.448, 1.777, 0.4392, 1.835, 0.6164, 2.036, 0.6253, 2.096, 0.5342, 2.1, 0.5116, 2.04, 0.3482, 1.688, 0.3458, 1.612, 0.4426, 1.623, 0.4489, 1.706, 0.6292, 2.147, 0.6292, 2.198, 0.5291, 2.203, 0.5384, 2.152, 0.3433, 1.539, 0.3433, 1.47, 0.4347, 1.469, 0.4341, 1.539, 0.822, 1.233, 0.8254, 1.168, 0.9298, 1.164, 0.9131, 1.23, 0.8259, 1.902, 0.8289, 1.844, 0.9352, 1.847, 0.9322, 1.906, 0.3508, 1.405, 0.3612, 1.34, 0.4902, 1.332, 0.4649, 1.401, 0.8297, 1.109, 0.8267, 1.051, 0.9394, 1.046, 0.9424, 1.105, 0.8259, 1.779, 0.824, 1.714, 0.915, 1.716, 0.9262, 1.782, 0.3595, 1.282, 0.3465, 1.224, 0.4607, 1.217, 0.4885, 1.273, -1.062, 1.139, -1.059, 1.198, -1.15, 1.194, -1.166, 1.135, 0.8251, 1.645, 0.8329, 1.576, 0.9405, 1.577, 0.9164, 1.646, 0.3358, 1.174, 0.3334, 1.124, 0.4238, 1.12, 0.4272, 1.17, -1.061, 1.263, -1.063, 1.328, -1.155, 1.326, -1.152, 1.26, 0.8418, 1.506, 0.8418, 1.435, 0.9597, 1.435, 0.9597, 1.506, 0.6378, 1.052, 0.6269, 1.089, 0.5207, 1.084, 0.5468, 1.046, -1.071, 1.397, -1.08, 1.466, -1.194, 1.465, -1.177, 1.395, 0.8319, 1.366, 0.824, 1.297, 0.9153, 1.295, 0.9394, 1.365, 0.6147, 1.138, 0.6107, 1.186, 0.4949, 1.181, 0.4989, 1.133, -1.08, 1.536, -1.072, 1.606, -1.177, 1.607, -1.194, 1.536, 0.6158, 1.243, 0.619, 1.301, 0.5279, 1.297, 0.5096, 1.239, -1.064, 1.675, -1.063, 1.744, -1.154, 1.746, -1.156, 1.677, 0.6169, 1.365, 0.6148, 1.429, 0.524, 1.426, 0.5265, 1.362, -1.061, 1.809, -1.067, 1.874, -1.178, 1.877, -1.153, 1.812, 0.61, 1.497, 0.6043, 1.566, 0.4993, 1.565, 0.5106, 1.496, -1.075, 1.933, -1.072, 1.991, -1.195, 1.996, -1.199, 1.937, 0.6043, 1.636, 0.609, 1.706, 0.5094, 1.707, 0.4993, 1.636, 0.3389, 2.075, 0.3334, 2.016, 0.4247, 2.021, 0.4503, 2.08, 0.6137, 1.776, 0.6091, 1.845, 0.5042, 1.847, 0.5221, 1.777, 0.3358, 1.952, 0.3382, 1.887, 0.429, 1.89, 0.4263, 1.955, 0.6037, 1.911, 0.6058, 1.976, 0.4923, 1.98, 0.4902, 1.914, -0.9755, -0.1462, -1.025, -0.0972, -1.036, -0.1066, -0.9859, -0.1567, -0.8684, -0.2337, -0.9263, -0.1952, -0.9356, -0.2066, -0.8765, -0.2459, -0.7461, -0.2986, -0.8104, -0.2721, -0.8174, -0.2851, -0.7517, -0.3123, -0.6134, -0.3387, -0.6817, -0.3252, -0.6859, -0.3394, -0.6163, -0.3531, -0.4756, -0.3521, -0.5452, -0.352, -0.5466, -0.3668, -0.4756, -0.3667, -0.3378, -0.3389, -0.406, -0.3523, -0.4046, -0.3668, -0.3349, -0.3531, -0.2054, -0.2982, -0.2696, -0.3252, -0.2653, -0.3391, -0.1997, -0.3115, -0.08351, -0.2319, -0.1412, -0.2708, -0.1342, -0.2838, -0.0753, -0.2441, 0.02315, -0.1435, -0.02585, -0.1929, -0.01643, -0.2043, 0.0336, -0.1539, 0.1108, -0.03638, 0.07222, -0.09415, 0.08369, -0.1035, 0.1231, -0.04454, 0.1759, 0.08567, 0.1494, 0.02135, 0.1625, 0.01441, 0.1895, 0.08007, 0.2089, 0.2032, 0.202, 0.1494, 0.2163, 0.1453, 0.2235, 0.2008, 0.217, 0.3296, 0.2172, 0.2601, 0.2319, 0.2586, 0.2317, 0.3296, 0.2148, 0.4931, 0.222, 0.4106, 0.2369, 0.4125, 0.2293, 0.4962, 0.1722, 0.6299, 0.2013, 0.562, 0.2155, 0.5664, 0.1859, 0.6355, -1.199, -0.3668, -1.199, -0.3668, -1.199, -0.3668, -1.199, -0.3668, 0.02089, 0.855, 0.06788, 0.8096, 0.07937, 0.8189, 0.03129, 0.8654, -0.08633, 0.9425, -0.0284, 0.904, -0.01904, 0.9155, -0.07818, 0.9548, -0.2087, 1.008, -0.1443, 0.9812, -0.1374, 0.9943, -0.2031, 1.021, -0.3412, 1.048, -0.273, 1.034, -0.2688, 1.048, -0.3384, 1.062, -0.4792, 1.062, -0.4095, 1.061, -0.408, 1.076, -0.4792, 1.076, -0.6169, 1.047, -0.5487, 1.062, -0.5502, 1.076, -0.6197, 1.062, -0.7492, 1.006, -0.685, 1.033, -0.6893, 1.047, -0.7549, 1.02, -0.8711, 0.9406, -0.8134, 0.9795, -0.8204, 0.9925, -0.8793, 0.9529, -0.978, 0.8528, -0.9289, 0.902, -0.9383, 0.9134, -0.9884, 0.8632, -1.066, 0.7455, -1.027, 0.8035, -1.039, 0.8128, -1.078, 0.7536, -1.13, 0.6231, -1.104, 0.6874, -1.117, 0.6943, -1.144, 0.6287, -1.17, 0.4906, -1.157, 0.5588, -1.171, 0.5631, -1.185, 0.4935, -1.184, 0.3527, -1.184, 0.4224, -1.199, 0.4238, -1.198, 0.3527, -1.17, 0.2149, -1.183, 0.2831, -1.198, 0.2816, -1.184, 0.212, -1.129, 0.0828, -1.156, 0.1469, -1.17, 0.1425, -1.143, 0.07713, -1.064, -0.03944, -1.103, 0.01859, -1.116, 0.0116, -1.076, -0.04752, -1.199, -0.3668, -1.199, -0.3668, -1.199, -0.3668, -1.199, -0.3668, -1.199, -0.3668, -1.199, -0.3668, -1.199, -0.3668, -1.199, -0.3668, -1.199, -0.3668, -1.199, -0.3668, -1.199, -0.3668, -1.199, -0.3668, -1.199, -0.3668, -1.199, -0.3668, -1.199, -0.3668, -1.199, -0.3668, -1.199, -0.3668, -1.199, -0.3668, -1.199, -0.3668, -1.199, -0.3668, -1.199, -0.3668, -1.199, -0.3668, -1.199, -0.3668, -1.199, -0.3668, -1.199, -0.3668, -1.199, -0.3668, -1.199, -0.3668, -1.199, -0.3668, -1.199, -0.3668, -1.199, -0.3668, -1.199, -0.3668, -1.199, -0.3668, -1.199, -0.3668, -1.199, -0.3668, -1.199, -0.3668, -1.199, -0.3668, -1.199, -0.3668, -1.199, -0.3668, -1.199, -0.3668, -1.199, -0.3668, -1.199, -0.3668, -1.199, -0.3668, -1.199, -0.3668, -1.199, -0.3668, -1.199, -0.3668, -1.199, -0.3668, -1.199, -0.3668, -1.199, -0.3668, -1.199, -0.3668, -1.199, -0.3668, -1.199, -0.3668, -1.199, -0.3668, -1.199, -0.3668, -1.199, -0.3668, -1.199, -0.3668, -1.199, -0.3668, -1.199, -0.3668, -1.199, -0.3668, -1.199, -0.3668, -1.199, -0.3668, -1.199, -0.3668, -1.199, -0.3668, -1.199, -0.3668, -1.199, -0.3668, -1.199, -0.3668, -1.199, -0.3668, -1.199, -0.3668, -1.199, -0.3668, -1.199, -0.3668, -1.199, -0.3668, -1.199, -0.3668, -1.199, -0.3668, -1.199, -0.3668, -1.199, -0.3668, -1.199, -0.3668, -1.199, -0.3668, -1.199, -0.3668, -1.199, -0.3668, -1.199, -0.3668, -1.199, -0.3668, -1.199, -0.3668, -1.199, -0.3668, -1.199, -0.3668, -1.199, -0.3668, -1.199, -0.3668, -1.199, -0.3668, -1.199, -0.3668, -1.199, -0.3668, -1.199, -0.3668, -1.199, -0.3668, -1.199, -0.3668, -1.199, -0.3668, -1.199, -0.3668, -1.199, -0.3668, -1.199, -0.3668, -1.199, -0.3668, -1.199, -0.3668, -1.199, -0.3668, -1.199, -0.3668, -1.199, -0.3668, -1.199, -0.3668, -1.199, -0.3668, -1.199, -0.3668, -1.199, -0.3668, -1.199, -0.3668, -1.199, -0.3668, -1.199, -0.3668, -1.199, -0.3668, -1.199, -0.3668, -1.199, -0.3668, -1.199, -0.3668, -1.199, -0.3668, -1.199, -0.3668, -1.199, -0.3668, -1.199, -0.3668, -1.199, -0.3668, -1.199, -0.3668, -1.199, -0.3668, -1.199, -0.3668, -1.199, -0.3668, -1.199, -0.3668, -1.199, -0.3668, -1.199, -0.3668, -1.199, -0.3668, -1.199, -0.3668, -1.199, -0.3668, -1.199, -0.3668, -1.199, -0.3668, -1.199, -0.3668, -1.199, -0.3668, -1.199, -0.3668, -1.199, -0.3668, -1.199, -0.3668, -1.199, -0.3668, -1.199, -0.3668, -1.199, -0.3668, -1.199, -0.3668, -1.199, -0.3668, -1.199, -0.3668, -1.199, -0.3668, -1.199, -0.3668, -1.199, -0.3668, -1.199, -0.3668, -1.199, -0.3668, -1.199, -0.3668, -1.199, -0.3668, -1.199, -0.3668, -1.199, -0.3668, -1.199, -0.3668, -1.199, -0.3668, -1.199, -0.3668, -1.199, -0.3668, -1.199, -0.3668, -1.199, -0.3668, -1.199, -0.3668, -1.199, -0.3668, -1.199, -0.3668, -1.199, -0.3668, -1.199, -0.3668, -1.199, -0.3668, -1.199, -0.3668, -1.199, -0.3668, -1.199, -0.3668, -1.199, -0.3668, -1.199, -0.3668, -1.199, -0.3668, -1.199, -0.3668, -1.199, -0.3668, -1.199, -0.3668, -1.199, -0.3668, -1.199, -0.3668, -1.199, -0.3668, -1.199, -0.3668, -1.199, -0.3668, -1.199, -0.3668, -1.199, -0.3668, -1.199, -0.3668, -1.199, -0.3668, -1.199, -0.3668, -1.199, -0.3668, -1.199, -0.3668, -1.199, -0.3668, -1.199, -0.3668, -1.199, -0.3668, -1.199, -0.3668, -1.199, -0.3668, -1.199, -0.3668, -1.199, -0.3668, -1.196, 2.442, -1.199, 2.093, -0.9256, 2.225, -0.09714, -0.3668, -0.009647, 0.007077, -0.3373, -0.2118, -1.196, 2.442, -0.9256, 2.225, -0.8902, 2.459, 0.1452, 1.107, 0.204, 0.7651, 0.4532, 0.9639, 0.1452, 1.107, 0.4532, 0.9639, 0.4228, 1.18, 0.9217, 1.098, 0.9025, 0.826, 1.169, 0.9821, 0.9168, 2.482, 0.8716, 2.258, 1.148, 2.39, 0.1968, -0.122, 0.2204, 0.1711, -0.04996, 0.02205, -0.7318, 0.3644, -0.691, 0.6587, -0.9655, 0.5128, -0.9783, 0.1973, -0.9939, 0.3917, -1.188, 0.1509, 0.9094, 1.413, 1.13, 1.252, 1.144, 1.54, 0.1603, 1.072, -0.05685, 1.194, -0.07947, 0.942, 0.1968, -0.122, -0.04996, 0.02205, -0.02996, -0.2656, -0.7318, 0.3644, -0.9655, 0.5128, -0.9466, 0.2004, 0.923, 0.02862, 1.119, -0.164, 1.167, 0.142, -0.03331, 0.306, 0.03142, 0.4181, -0.09805, 0.4181, -0.03331, 0.306, 0.09616, 0.306, 0.03142, 0.4181, 0.2256, 0.306, 0.2904, 0.4181, 0.1609, 0.4181, 0.4846, 0.306, 0.5493, 0.4181, 0.4198, 0.4181, 0.4846, 0.306, 0.614, 0.306, 0.5493, 0.4181, 0.7435, 0.306, 0.8082, 0.4181, 0.6788, 0.4181, 1.002, 0.306, 1.067, 0.4181, 0.9377, 0.4181, 1.002, 0.306, 1.132, 0.306, 1.067, 0.4181, 1.261, 0.306, 1.326, 0.4181, 1.197, 0.4181, -1.069, 0.306, -1.004, 0.4181, -1.134, 0.4181, -1.069, 0.306, -0.9396, 0.306, -1.004, 0.4181, -0.8101, 0.306, -0.7454, 0.4181, -0.8749, 0.4181, -0.5512, 0.306, -0.4865, 0.4181, -0.6159, 0.4181, -0.5512, 0.306, -0.4217, 0.306, -0.4865, 0.4181, -0.2922, 0.306, -0.2275, 0.4181, -0.357, 0.4181, 0.2256, 0.306, 0.3551, 0.306, 0.2904, 0.4181, -1.075, -0.3668, -0.835, -0.1817, -1.122, -0.1432, -0.5916, -0.02559, -0.6483, 0.138, -0.8771, 0.004598, 0.7435, 0.306, 0.873, 0.306, 0.8082, 0.4181, -1.199, 0.6502, -0.9249, 0.8029, -1.191, 0.9529, -0.6465, 0.9581, -0.6497, 1.26, -0.9071, 1.139, 1.261, 0.306, 1.391, 0.306, 1.326, 0.4181, -0.3078, 0.1851, -0.03604, 0.3266, -0.3212, 0.4998, 0.2262, 0.4852, 0.1869, 0.7832, -0.04698, 0.6603, -0.8101, 0.306, -0.6807, 0.306, -0.7454, 0.4181, 1.389, 2.263, 1.109, 2.152, 1.388, 1.974, 0.8334, 2.002, 0.8659, 1.696, 1.107, 1.832, -0.2922, 0.306, -0.1628, 0.306, -0.2275, 0.4181, 1.41, 0.8566, 1.144, 0.7226, 1.41, 0.5614, 0.8786, 0.5777, 0.902, 0.3029, 1.144, 0.422, -0.4568, 0.7078, -0.7377, 0.6487, -0.7054, 0.4419, 0.6963, 1.188, 0.7307, 1.003, 1.017, 0.9559, 0.783, 0.8042, 1.09, 0.593, 1.1, 0.8104, 0.783, 0.8042, 0.8626, 0.4176, 1.09, 0.593, 0.783, 0.8042, 0.5091, 0.6008, 0.8626, 0.4176, 0.2611, 0.4233, 0.3434, 0.04212, 0.5764, 0.2073, 0.2611, 0.4233, 0.1452, 0.1112, 0.3434, 0.04212, -0.5835, 2.482, -0.6186, 2.245, -0.2651, 2.271, -0.6525, 2.012, -0.3823, 1.759, -0.3256, 2.0, 0.8786, 0.5777, 0.5332, 0.3931, 0.902, 0.3029, 0.8786, 0.5777, 0.5303, 0.7003, 0.5332, 0.3931, 0.07907, 0.3696, 0.1124, 0.7107, -0.1844, 0.534, -0.6525, 2.012, -0.6178, 1.623, -0.3823, 1.759, -0.6525, 2.012, -0.9278, 1.876, -0.6178, 1.623, -1.199, 1.745, -1.114, 1.402, -0.8987, 1.488, -0.8987, 1.488, -0.8344, 1.116, -0.5893, 1.218, -0.8987, 1.488, -1.114, 1.402, -0.8344, 1.116, -0.009647, 0.007077, -0.09714, -0.3668, 0.1452, -0.329, -0.6178, 1.623, -0.8987, 1.488, -0.5893, 1.218, -0.6178, 1.623, -0.9278, 1.876, -0.8987, 1.488, -0.9278, 1.876, -1.199, 1.745, -0.8987, 1.488, 0.5748, 2.306, 0.8716, 2.258, 0.9168, 2.482, 0.5748, 2.306, 0.5303, 2.079, 0.8716, 2.258, 0.5303, 2.079, 0.8334, 2.002, 0.8716, 2.258, -0.1844, 0.534, -0.1607, 0.9063, -0.4568, 0.7078, -0.1844, 0.534, 0.1124, 0.7107, -0.1607, 0.9063, 0.1124, 0.7107, 0.1452, 1.052, -0.1607, 0.9063, -0.503, 0.3119, -0.1844, 0.534, -0.4568, 0.7078, -0.503, 0.3119, -0.2458, 0.1524, -0.1844, 0.534, -0.2458, 0.1524, 0.07907, 0.3696, -0.1844, 0.534, -0.7662, 0.06508, -0.7054, 0.4419, -0.9783, 0.1973, -0.7662, 0.06508, -0.503, 0.3119, -0.7054, 0.4419, -0.503, 0.3119, -0.4568, 0.7078, -0.7054, 0.4419, 0.5303, 0.6443, 0.1869, 0.7832, 0.2262, 0.4852, 0.5303, 0.6443, 0.5015, 0.9261, 0.1869, 0.7832, 0.5015, 0.9261, 0.1603, 1.072, 0.1869, 0.7832, -0.2651, 2.271, -0.3256, 2.0, 0.03424, 2.017, -0.2651, 2.271, -0.6186, 2.245, -0.3256, 2.0, -0.6186, 2.245, -0.6525, 2.012, -0.3256, 2.0, 0.5303, 0.02079, 0.2204, 0.1711, 0.1968, -0.122, 0.3434, 0.04212, 0.1452, 0.1112, 0.2205, -0.2793, -0.2651, 2.271, 0.03424, 2.017, 0.07871, 2.25, 0.5764, 0.2073, 0.6734, -0.1867, 0.9181, -0.003405, 0.5764, 0.2073, 0.3434, 0.04212, 0.6734, -0.1867, -0.3212, 1.319, -0.6624, 1.516, -0.6497, 1.26, 0.8626, 0.4176, 0.5764, 0.2073, 0.9181, -0.003405, 0.8626, 0.4176, 0.5091, 0.6008, 0.5764, 0.2073, 0.5091, 0.6008, 0.2611, 0.4233, 0.5764, 0.2073, -0.3212, 0.4016, -0.691, 0.6587, -0.7318, 0.3644, 1.09, 0.593, 0.8626, 0.4176, 1.12, 0.1669, 0.8626, 0.4176, 0.9181, -0.003405, 1.12, 0.1669, 1.1, 0.8104, 1.364, 0.5612, 1.336, 0.7423, 1.1, 0.8104, 1.09, 0.593, 1.364, 0.5612, -0.3212, 0.4016, -0.7318, 0.3644, -0.6483, 0.138, -0.7377, 0.6487, -0.7618, 0.9019, -1.019, 0.5949, -0.7377, 0.6487, -0.4337, 0.8919, -0.7618, 0.9019, -0.4337, 0.8919, -0.421, 1.116, -0.7618, 0.9019, -0.7054, 0.4419, -0.9939, 0.3917, -0.9783, 0.1973, -0.7054, 0.4419, -0.7377, 0.6487, -0.9939, 0.3917, -0.7377, 0.6487, -1.019, 0.5949, -0.9939, 0.3917, 1.144, 0.422, 1.167, 0.142, 1.41, 0.2633, 1.144, 0.422, 0.902, 0.3029, 1.167, 0.142, 0.902, 0.3029, 0.923, 0.02862, 1.167, 0.142, 1.41, 0.5614, 1.144, 0.422, 1.41, 0.2633, 1.41, 0.5614, 1.144, 0.7226, 1.144, 0.422, 1.144, 0.7226, 0.8786, 0.5777, 1.144, 0.422, -0.2275, 0.4181, -0.09805, 0.4181, -0.1628, 0.5302, -0.2275, 0.4181, -0.1628, 0.306, -0.09805, 0.4181, -0.1628, 0.306, -0.03331, 0.306, -0.09805, 0.4181, 1.107, 1.832, 1.144, 1.54, 1.389, 1.678, 1.107, 1.832, 0.8659, 1.696, 1.144, 1.54, 0.8659, 1.696, 0.9094, 1.413, 1.144, 1.54, 1.388, 1.974, 1.107, 1.832, 1.389, 1.678, 1.388, 1.974, 1.109, 2.152, 1.107, 1.832, 1.109, 2.152, 0.8334, 2.002, 1.107, 1.832, -0.7454, 0.4181, -0.6159, 0.4181, -0.6807, 0.5302, -0.7454, 0.4181, -0.6807, 0.306, -0.6159, 0.4181, -0.6807, 0.306, -0.5512, 0.306, -0.6159, 0.4181, -0.04698, 0.6603, -0.07947, 0.942, -0.3164, 0.8063, -0.04698, 0.6603, 0.1869, 0.7832, -0.07947, 0.942, 0.1869, 0.7832, 0.1603, 1.072, -0.07947, 0.942, -0.3212, 0.4998, -0.04698, 0.6603, -0.3164, 0.8063, -0.3212, 0.4998, -0.03604, 0.3266, -0.04698, 0.6603, -0.03604, 0.3266, 0.2262, 0.4852, -0.04698, 0.6603, 1.326, 0.4181, 1.456, 0.4181, 1.391, 0.5302, 1.326, 0.4181, 1.391, 0.306, 1.456, 0.4181, 1.391, 0.306, 1.52, 0.306, 1.456, 0.4181, -0.9071, 1.139, -0.9175, 1.405, -1.178, 1.258, -0.9071, 1.139, -0.6497, 1.26, -0.9175, 1.405, -0.6497, 1.26, -0.6624, 1.516, -0.9175, 1.405, -1.191, 0.9529, -0.9071, 1.139, -1.178, 1.258, -1.191, 0.9529, -0.9249, 0.8029, -0.9071, 1.139, -0.9249, 0.8029, -0.6465, 0.9581, -0.9071, 1.139, 0.8082, 0.4181, 0.9377, 0.4181, 0.873, 0.5302, 0.8082, 0.4181, 0.873, 0.306, 0.9377, 0.4181, 0.873, 0.306, 1.002, 0.306, 0.9377, 0.4181, -0.8771, 0.004598, -0.9466, 0.2004, -1.168, 0.04631, -0.8771, 0.004598, -0.6483, 0.138, -0.9466, 0.2004, -0.6483, 0.138, -0.7318, 0.3644, -0.9466, 0.2004, -1.122, -0.1432, -0.8771, 0.004598, -1.168, 0.04631, -1.122, -0.1432, -0.835, -0.1817, -0.8771, 0.004598, -0.835, -0.1817, -0.5916, -0.02559, -0.8771, 0.004598, 0.2904, 0.4181, 0.4198, 0.4181, 0.3551, 0.5302, 0.2904, 0.4181, 0.3551, 0.306, 0.4198, 0.4181, 0.3551, 0.306, 0.4846, 0.306, 0.4198, 0.4181, -0.357, 0.4181, -0.2922, 0.5302, -0.4217, 0.5302, -0.357, 0.4181, -0.2275, 0.4181, -0.2922, 0.5302, -0.2275, 0.4181, -0.1628, 0.5302, -0.2922, 0.5302, -0.4865, 0.4181, -0.357, 0.4181, -0.4217, 0.5302, -0.4865, 0.4181, -0.4217, 0.306, -0.357, 0.4181, -0.4217, 0.306, -0.2922, 0.306, -0.357, 0.4181, -0.6159, 0.4181, -0.5512, 0.5302, -0.6807, 0.5302, -0.6159, 0.4181, -0.4865, 0.4181, -0.5512, 0.5302, -0.4865, 0.4181, -0.4217, 0.5302, -0.5512, 0.5302, -0.8749, 0.4181, -0.8101, 0.5302, -0.9396, 0.5302, -0.8749, 0.4181, -0.7454, 0.4181, -0.8101, 0.5302, -0.7454, 0.4181, -0.6807, 0.5302, -0.8101, 0.5302, -1.004, 0.4181, -0.8749, 0.4181, -0.9396, 0.5302, -1.004, 0.4181, -0.9396, 0.306, -0.8749, 0.4181, -0.9396, 0.306, -0.8101, 0.306, -0.8749, 0.4181, -1.134, 0.4181, -1.069, 0.5302, -1.199, 0.5302, -1.134, 0.4181, -1.004, 0.4181, -1.069, 0.5302, -1.004, 0.4181, -0.9396, 0.5302, -1.069, 0.5302, 1.197, 0.4181, 1.261, 0.5302, 1.132, 0.5302, 1.197, 0.4181, 1.326, 0.4181, 1.261, 0.5302, 1.326, 0.4181, 1.391, 0.5302, 1.261, 0.5302, 1.067, 0.4181, 1.197, 0.4181, 1.132, 0.5302, 1.067, 0.4181, 1.132, 0.306, 1.197, 0.4181, 1.132, 0.306, 1.261, 0.306, 1.197, 0.4181, 0.9377, 0.4181, 1.002, 0.5302, 0.873, 0.5302, 0.9377, 0.4181, 1.067, 0.4181, 1.002, 0.5302, 1.067, 0.4181, 1.132, 0.5302, 1.002, 0.5302, 0.6788, 0.4181, 0.7435, 0.5302, 0.614, 0.5302, 0.6788, 0.4181, 0.8082, 0.4181, 0.7435, 0.5302, 0.8082, 0.4181, 0.873, 0.5302, 0.7435, 0.5302, 0.5493, 0.4181, 0.6788, 0.4181, 0.614, 0.5302, 0.5493, 0.4181, 0.614, 0.306, 0.6788, 0.4181, 0.614, 0.306, 0.7435, 0.306, 0.6788, 0.4181, 0.4198, 0.4181, 0.4846, 0.5302, 0.3551, 0.5302, 0.4198, 0.4181, 0.5493, 0.4181, 0.4846, 0.5302, 0.5493, 0.4181, 0.614, 0.5302, 0.4846, 0.5302, 0.1609, 0.4181, 0.2256, 0.5302, 0.09616, 0.5302, 0.1609, 0.4181, 0.2904, 0.4181, 0.2256, 0.5302, 0.2904, 0.4181, 0.3551, 0.5302, 0.2256, 0.5302, 0.03142, 0.4181, 0.1609, 0.4181, 0.09616, 0.5302, 0.03142, 0.4181, 0.09616, 0.306, 0.1609, 0.4181, 0.09616, 0.306, 0.2256, 0.306, 0.1609, 0.4181, -0.09805, 0.4181, -0.03331, 0.5302, -0.1628, 0.5302, -0.09805, 0.4181, 0.03142, 0.4181, -0.03331, 0.5302, 0.03142, 0.4181, 0.09616, 0.5302, -0.03331, 0.5302, 1.167, 0.142, 1.367, -0.03511, 1.41, 0.2633, 1.167, 0.142, 1.119, -0.164, 1.367, -0.03511, 1.119, -0.164, 1.321, -0.3668, 1.367, -0.03511, -0.9466, 0.2004, -1.184, 0.3512, -1.168, 0.04631, -0.9466, 0.2004, -0.9655, 0.5128, -1.184, 0.3512, -0.9655, 0.5128, -1.199, 0.6502, -1.184, 0.3512, -0.02996, -0.2656, -0.2803, -0.09821, -0.2672, -0.3668, -0.02996, -0.2656, -0.04996, 0.02205, -0.2803, -0.09821, -0.04996, 0.02205, -0.3078, 0.1851, -0.2803, -0.09821, -0.07947, 0.942, -0.3019, 1.05, -0.3164, 0.8063, -0.07947, 0.942, -0.05685, 1.194, -0.3019, 1.05, -0.05685, 1.194, -0.2848, 1.27, -0.3019, 1.05, 1.144, 1.54, 1.376, 1.366, 1.389, 1.678, 1.144, 1.54, 1.13, 1.252, 1.376, 1.366, 1.13, 1.252, 1.346, 1.098, 1.376, 1.366, 1.119, -0.164, 1.02, -0.357, 1.321, -0.3668, -1.188, 0.1509, -0.9939, 0.3917, -1.199, 0.3487, -0.9939, 0.3917, -1.019, 0.5949, -1.199, 0.3487, -0.9655, 0.5128, -0.9249, 0.8029, -1.199, 0.6502, -0.9655, 0.5128, -0.691, 0.6587, -0.9249, 0.8029, -0.691, 0.6587, -0.6465, 0.9581, -0.9249, 0.8029, -0.04996, 0.02205, -0.03604, 0.3266, -0.3078, 0.1851, -0.04996, 0.02205, 0.2204, 0.1711, -0.03604, 0.3266, 0.2204, 0.1711, 0.2262, 0.4852, -0.03604, 0.3266, 1.148, 2.39, 1.109, 2.152, 1.389, 2.263, 1.148, 2.39, 0.8716, 2.258, 1.109, 2.152, 0.8716, 2.258, 0.8334, 2.002, 1.109, 2.152, 1.169, 0.9821, 1.144, 0.7226, 1.41, 0.8566, 1.169, 0.9821, 0.9025, 0.826, 1.144, 0.7226, 0.9025, 0.826, 0.8786, 0.5777, 1.144, 0.7226, 0.4228, 1.18, 0.7307, 1.003, 0.6963, 1.188, 0.4228, 1.18, 0.4532, 0.9639, 0.7307, 1.003, -0.1303, 1.07, -0.421, 1.116, -0.4337, 0.8919, 0.4532, 0.9639, 0.5091, 0.6008, 0.783, 0.8042, 0.4532, 0.9639, 0.204, 0.7651, 0.5091, 0.6008, 0.204, 0.7651, 0.2611, 0.4233, 0.5091, 0.6008, -0.8902, 2.459, -0.6186, 2.245, -0.5835, 2.482, -0.8902, 2.459, -0.9256, 2.225, -0.6186, 2.245, -0.9256, 2.225, -0.6525, 2.012, -0.6186, 2.245, 0.9025, 0.826, 0.5303, 0.7003, 0.8786, 0.5777, -0.3373, -0.2118, -0.009647, 0.007077, -0.2458, 0.1524, -0.009647, 0.007077, 0.07907, 0.3696, -0.2458, 0.1524, -0.9256, 2.225, -0.9278, 1.876, -0.6525, 2.012, -0.9256, 2.225, -1.199, 2.093, -0.9278, 1.876, -1.199, 2.093, -1.199, 1.745, -0.9278, 1.876, -1.199, -0.3668, -1.199, -0.3668, -1.199, -0.3668, -1.199, -0.3668, -1.199, -0.3668, -1.199, -0.3668, -1.199, -0.3668, -1.199, -0.3668, -1.199, -0.3668, -1.199, -0.3668, -1.199, -0.3668, -1.199, -0.3668, -1.199, -0.3668, -1.199, -0.3668, -1.199, -0.3668, -1.199, -0.3668, -1.199, -0.3668, -1.199, -0.3668, -1.199, -0.3668, -1.199, -0.3668, -1.199, -0.3668, -1.199, -0.3668, -1.199, -0.3668, -1.199, -0.3668, -1.199, -0.3668, -1.199, -0.3668, -1.199, -0.3668, -1.199, -0.3668, -1.199, -0.3668, -1.199, -0.3668, -1.199, -0.3668, -1.199, -0.3668, -1.199, -0.3668, -1.199, -0.3668, -1.199, -0.3668, -1.199, -0.3668, -1.199, -0.3668, -1.199, -0.3668, -1.199, -0.3668, -1.199, -0.3668, -1.199, -0.3668, -1.199, -0.3668, -1.199, -0.3668, -1.199, -0.3668, -1.199, -0.3668, -1.199, -0.3668, -1.199, -0.3668, -1.199, -0.3668, -1.199, -0.3668, -1.199, -0.3668, -1.199, -0.3668, -1.199, -0.3668, -1.199, -0.3668, -1.199, -0.3668, -1.199, -0.3668, -1.199, -0.3668, -1.199, -0.3668, -1.199, -0.3668, -1.199, -0.3668, -1.199, -0.3668, -1.199, -0.3668, -1.199, -0.3668, -1.199, -0.3668, -1.199, -0.3668, -1.199, -0.3668, -1.199, -0.3668, -1.199, -0.3668, -1.199, -0.3668, -1.199, -0.3668, -1.199, -0.3668, -1.199, -0.3668, -1.199, -0.3668, -1.199, -0.3668, -1.199, -0.3668, -1.199, -0.3668, -1.199, -0.3668, -1.199, -0.3668, -1.199, -0.3668, -1.199, -0.3668, -1.199, -0.3668, -1.199, -0.3668, -1.199, -0.3668, -1.199, -0.3668, -1.199, -0.3668, -1.199, -0.3668, -1.199, -0.3668, -1.199, -0.3668, -1.199, -0.3668, -1.199, -0.3668, -1.199, -0.3668, -1.199, -0.3668, -1.199, -0.3668, -1.199, -0.3668, -1.199, -0.3668, -1.199, -0.3668, -1.199, -0.3668, -1.199, -0.3668, -1.199, -0.3668, -1.199, -0.3668, -1.199, -0.3668, -1.199, -0.3668, -1.199, -0.3668, -1.199, -0.3668, -1.199, -0.3668, -1.199, -0.3668, -1.199, -0.3668, -1.199, -0.3668, -1.199, -0.3668, -1.199, -0.3668, -1.199, -0.3668, -1.199, -0.3668, -1.199, -0.3668, -1.199, -0.3668, -1.199, -0.3668, -1.199, -0.3668, -1.199, -0.3668, -1.199, -0.3668, -1.199, -0.3668, -1.199, -0.3668, -1.199, -0.3668, -1.199, -0.3668, -1.199, -0.3668, -1.199, -0.3668, -1.199, -0.3668, -1.199, -0.3668, -1.199, -0.3668, -1.199, -0.3668, -1.199, -0.3668, -1.199, -0.3668, -1.199, -0.3668, -1.199, -0.3668, -1.199, -0.3668, -1.199, -0.3668, -1.199, -0.3668, -1.199, -0.3668, -1.199, -0.3668, -1.199, -0.3668, -1.199, -0.3668, -1.199, -0.3668, -1.199, -0.3668, -1.199, -0.3668, -1.199, -0.3668, -1.199, -0.3668, -1.199, -0.3668, -1.199, -0.3668, -1.199, -0.3668, -1.199, -0.3668, -1.199, -0.3668, -1.199, -0.3668, -1.199, -0.3668, -1.199, -0.3668, -1.199, -0.3668, -1.199, -0.3668, -1.199, -0.3668, -1.199, -0.3668, -1.199, -0.3668, -1.199, -0.3668, -1.199, -0.3668, -1.199, -0.3668, -1.199, -0.3668, -1.199, -0.3668, -1.199, -0.3668, -1.199, -0.3668, -1.199, -0.3668, -1.199, -0.3668, -1.199, -0.3668, -1.199, -0.3668, -1.199, -0.3668, -1.199, -0.3668, -1.199, -0.3668, -1.199, -0.3668, -1.199, -0.3668, -1.199, -0.3668, -1.199, -0.3668, -1.199, -0.3668, -1.199, -0.3668, -1.199, -0.3668, -1.199, -0.3668, -1.199, -0.3668, -1.199, -0.3668, -1.199, -0.3668, -1.199, -0.3668, -1.199, -0.3668, -1.199, -0.3668, -1.199, -0.3668, -1.199, -0.3668, -1.199, -0.3668, -1.199, -0.3668, -1.199, -0.3668, -1.199, -0.3668, -1.199, -0.3668, -1.199, -0.3668, -1.199, -0.3668, -1.199, -0.3668, -1.199, -0.3668, -1.199, -0.3668, -1.199, -0.3668, -1.199, -0.3668, -1.199, -0.3668, -1.199, -0.3668, -1.199, -0.3668, -1.199, -0.3668, -1.199, -0.3668, -1.199, -0.3668, -1.199, -0.3668, -1.199, -0.3668, -1.199, -0.3668, -1.199, -0.3668, -1.199, -0.3668, -1.199, -0.3668, -1.199, -0.3668, -1.199, -0.3668, -1.199, -0.3668, -1.199, -0.3668, -1.199, -0.3668, -1.199, -0.3668, -1.199, -0.3668, -1.199, -0.3668, -1.199, -0.3668, -1.199, -0.3668, -1.199, -0.3668, -1.199, -0.3668, -1.199, -0.3668, -1.199, -0.3668, -1.199, -0.3668, -1.199, -0.3668, -1.199, -0.3668, -1.199, -0.3668, -1.199, -0.3668, -1.199, -0.3668, -1.199, -0.3668, -1.199, -0.3668, -1.199, -0.3668, -1.199, -0.3668, -1.199, -0.3668, -1.199, -0.3668, -1.199, -0.3668, -1.199, -0.3668, -1.199, -0.3668, -1.199, -0.3668, -1.199, -0.3668, -1.199, -0.3668, -1.199, -0.3668, -1.199, -0.3668, -1.199, -0.3668, -1.199, -0.3668, -1.199, -0.3668, -1.199, -0.3668, -1.199, -0.3668, -1.199, -0.3668, -1.199, -0.3668, -1.199, -0.3668, -1.199, -0.3668, -1.199, -0.3668, -1.199, -0.3668, -1.199, -0.3668, -1.199, -0.3668, -1.199, -0.3668, -1.199, -0.3668, -1.199, -0.3668, -1.199, -0.3668, -1.199, -0.3668, -1.199, -0.3668, -1.199, -0.3668, -1.199, -0.3668, -1.199, -0.3668, -1.199, -0.3668, -1.199, -0.3668, -1.199, -0.3668, -1.199, -0.3668, -1.199, -0.3668, -1.199, -0.3668, -1.199, -0.3668, -1.199, -0.3668, -1.199, -0.3668, -1.199, -0.3668, -1.199, -0.3668, -1.199, -0.3668, -1.199, -0.3668, -1.199, -0.3668, -1.199, -0.3668, -1.199, -0.3668, -1.199, -0.3668, -1.199, -0.3668, -1.199, -0.3668, -1.199, -0.3668, -1.199, -0.3668, -1.199, -0.3668, -1.199, -0.3668, -1.199, -0.3668, -1.199, -0.3668, -1.199, -0.3668, -1.199, -0.3668, -1.199, -0.3668, -1.199, -0.3668, -1.199, -0.3668, -1.199, -0.3668, -1.199, -0.3668, -1.199, -0.3668, -1.199, -0.3668, -1.199, -0.3668, -1.199, -0.3668, -1.199, -0.3668, -1.199, -0.3668, -1.199, -0.3668, -1.199, -0.3668, -1.199, -0.3668, -1.199, -0.3668, -1.199, -0.3668, -1.199, -0.3668, -1.199, -0.3668, -1.199, -0.3668, -1.199, -0.3668, -1.199, -0.3668, -1.199, -0.3668, -1.199, -0.3668, -1.199, -0.3668, -1.199, -0.3668, -1.199, -0.3668, -1.199, -0.3668, -1.199, -0.3668, -1.199, -0.3668, -1.199, -0.3668, -1.199, -0.3668, -1.199, -0.3668, -1.199, -0.3668, -1.199, -0.3668, -1.199, -0.3668, -1.199, -0.3668, -1.199, -0.3668, -1.199, -0.3668, -1.199, -0.3668, -1.199, -0.3668, -1.199, -0.3668, -1.199, -0.3668, -1.199, -0.3668, -1.199, -0.3668, -1.199, -0.3668, -1.199, -0.3668, -1.199, -0.3668, -1.199, -0.3668, -1.199, -0.3668, -1.199, -0.3668, -1.199, -0.3668, -1.199, -0.3668, -1.199, -0.3668, -1.199, -0.3668, -1.199, -0.3668, -1.199, -0.3668, -1.199, -0.3668, -1.199, -0.3668, -1.199, -0.3668, -1.199, -0.3668, -1.199, -0.3668, -1.199, -0.3668, -1.199, -0.3668, -1.199, -0.3668, -1.199, -0.3668, -1.199, -0.3668, -1.199, -0.3668, -1.199, -0.3668, -1.199, -0.3668, -1.199, -0.3668, -1.199, -0.3668, -1.199, -0.3668, -1.199, -0.3668, -1.199, -0.3668, -1.199, -0.3668, -1.199, -0.3668, -1.199, -0.3668, -1.199, -0.3668, -1.199, -0.3668, -1.025, -0.0972, -1.064, -0.03944, -1.076, -0.04752, -1.036, -0.1066, -1.014, -0.08789, -1.052, -0.03144, -1.064, -0.03944, -1.025, -0.0972, -1.052, -0.03144, -1.09, 0.02551, -1.103, 0.01859, -1.064, -0.03944, -1.103, 0.01859, -1.129, 0.0828, -1.143, 0.07713, -1.116, 0.0116, -1.09, 0.02551, -1.116, 0.08847, -1.129, 0.0828, -1.103, 0.01859, -1.116, 0.08847, -1.142, 0.1512, -1.156, 0.1469, -1.129, 0.0828, -1.156, 0.1469, -1.17, 0.2149, -1.184, 0.212, -1.17, 0.1425, -1.142, 0.1512, -1.155, 0.2178, -1.17, 0.2149, -1.156, 0.1469, -1.155, 0.2178, -1.169, 0.2846, -1.183, 0.2831, -1.17, 0.2149, -1.183, 0.2831, -1.184, 0.3527, -1.198, 0.3527, -1.198, 0.2816, -1.169, 0.2846, -1.169, 0.3528, -1.184, 0.3527, -1.183, 0.2831, -1.169, 0.3528, -1.169, 0.421, -1.184, 0.4224, -1.184, 0.3527, -1.184, 0.4224, -1.17, 0.4906, -1.185, 0.4935, -1.199, 0.4238, -1.169, 0.421, -1.156, 0.4878, -1.17, 0.4906, -1.184, 0.4224, -1.156, 0.4878, -1.143, 0.5546, -1.157, 0.5588, -1.17, 0.4906, -1.157, 0.5588, -1.13, 0.6231, -1.144, 0.6287, -1.171, 0.5631, -1.143, 0.5546, -1.117, 0.6175, -1.13, 0.6231, -1.157, 0.5588, -1.117, 0.6175, -1.091, 0.6804, -1.104, 0.6874, -1.13, 0.6231, -1.104, 0.6874, -1.066, 0.7455, -1.078, 0.7536, -1.117, 0.6943, -1.091, 0.6804, -1.053, 0.7373, -1.066, 0.7455, -1.104, 0.6874, -1.053, 0.7373, -1.016, 0.7941, -1.027, 0.8035, -1.066, 0.7455, -1.027, 0.8035, -0.978, 0.8528, -0.9884, 0.8632, -1.039, 0.8128, -1.016, 0.7941, -0.9676, 0.8424, -0.978, 0.8528, -1.027, 0.8035, -0.9676, 0.8424, -0.9195, 0.8906, -0.9289, 0.902, -0.978, 0.8528, -0.9289, 0.902, -0.8711, 0.9406, -0.8793, 0.9529, -0.9383, 0.9134, -0.9195, 0.8906, -0.8629, 0.9284, -0.8711, 0.9406, -0.9289, 0.902, -0.8629, 0.9284, -0.8064, 0.9665, -0.8134, 0.9795, -0.8711, 0.9406, -0.8134, 0.9795, -0.7492, 1.006, -0.7549, 1.02, -0.8204, 0.9925, -0.8064, 0.9665, -0.7435, 0.9928, -0.7492, 1.006, -0.8134, 0.9795, -0.7435, 0.9928, -0.6807, 1.019, -0.685, 1.033, -0.7492, 1.006, -0.685, 1.033, -0.6169, 1.047, -0.6197, 1.062, -0.6893, 1.047, -0.6807, 1.019, -0.614, 1.033, -0.6169, 1.047, -0.685, 1.033, -0.614, 1.033, -0.5473, 1.048, -0.5487, 1.062, -0.6169, 1.047, -0.5487, 1.062, -0.4792, 1.062, -0.4792, 1.076, -0.5502, 1.076, -0.5473, 1.048, -0.4792, 1.048, -0.4792, 1.062, -0.5487, 1.062, -0.4792, 1.048, -0.4109, 1.047, -0.4095, 1.061, -0.4792, 1.062, -0.4095, 1.061, -0.3412, 1.048, -0.3384, 1.062, -0.408, 1.076, -0.4109, 1.047, -0.3441, 1.033, -0.3412, 1.048, -0.4095, 1.061, -0.3441, 1.033, -0.2773, 1.02, -0.273, 1.034, -0.3412, 1.048, -0.273, 1.034, -0.2087, 1.008, -0.2031, 1.021, -0.2688, 1.048, -0.2773, 1.02, -0.2143, 0.9942, -0.2087, 1.008, -0.273, 1.034, -0.2143, 0.9942, -0.1513, 0.9681, -0.1443, 0.9812, -0.2087, 1.008, -0.1443, 0.9812, -0.08633, 0.9425, -0.07818, 0.9548, -0.1374, 0.9943, -0.1513, 0.9681, -0.09449, 0.9303, -0.08633, 0.9425, -0.1443, 0.9812, -0.09449, 0.9303, -0.03776, 0.8926, -0.0284, 0.904, -0.08633, 0.9425, -0.0284, 0.904, 0.02089, 0.855, 0.03129, 0.8654, -0.01904, 0.9155, -0.03776, 0.8926, 0.01049, 0.8446, 0.02089, 0.855, -0.0284, 0.904, 0.01049, 0.8446, 0.05647, 0.8002, 0.06788, 0.8096, 0.02089, 0.855, 0.06788, 0.8096, 0.1046, 0.7551, 0.1169, 0.7633, 0.07937, 0.8189, 0.05647, 0.8002, 0.09252, 0.7467, 0.1046, 0.7551, 0.06788, 0.8096, 0.09252, 0.7467, 0.1305, 0.6901, 0.1434, 0.6973, 0.1046, 0.7551, 0.1434, 0.6973, 0.1722, 0.6299, 0.1859, 0.6355, 0.1565, 0.7043, 0.1305, 0.6901, 0.1587, 0.6241, 0.1722, 0.6299, 0.1434, 0.6973, 0.1587, 0.6241, 0.1872, 0.5577, 0.2013, 0.562, 0.1722, 0.6299, 0.2013, 0.562, 0.2148, 0.4931, 0.2293, 0.4962, 0.2155, 0.5664, 0.1872, 0.5577, 0.2003, 0.4902, 0.2148, 0.4931, 0.2013, 0.562, 0.2003, 0.4902, 0.2073, 0.4092, 0.222, 0.4106, 0.2148, 0.4931, 0.222, 0.4106, 0.217, 0.3296, 0.2317, 0.3296, 0.2369, 0.4125, 0.2073, 0.4092, 0.2026, 0.3303, 0.217, 0.3296, 0.222, 0.4106, 0.2026, 0.3303, 0.2027, 0.2622, 0.2172, 0.2601, 0.217, 0.3296, 0.2172, 0.2601, 0.2089, 0.2032, 0.2235, 0.2008, 0.2319, 0.2586, 0.2027, 0.2622, 0.1947, 0.2065, 0.2089, 0.2032, 0.2172, 0.2601, 0.1947, 0.2065, 0.1878, 0.1536, 0.202, 0.1494, 0.2089, 0.2032, 0.202, 0.1494, 0.1759, 0.08567, 0.1895, 0.08007, 0.2163, 0.1453, 0.1878, 0.1536, 0.1622, 0.09128, 0.1759, 0.08567, 0.202, 0.1494, 0.1622, 0.09128, 0.1363, 0.0283, 0.1494, 0.02135, 0.1759, 0.08567, 0.1494, 0.02135, 0.1108, -0.03638, 0.1231, -0.04454, 0.1625, 0.01441, 0.1363, 0.0283, 0.09853, -0.02822, 0.1108, -0.03638, 0.1494, 0.02135, 0.09853, -0.02822, 0.06076, -0.08479, 0.07222, -0.09415, 0.1108, -0.03638, 0.07222, -0.09415, 0.02315, -0.1435, 0.0336, -0.1539, 0.08369, -0.1035, 0.06076, -0.08479, 0.01272, -0.1331, 0.02315, -0.1435, 0.07222, -0.09415, 0.01272, -0.1331, -0.03527, -0.1815, -0.02585, -0.1929, 0.02315, -0.1435, -0.02585, -0.1929, -0.08351, -0.2319, -0.0753, -0.2441, -0.01643, -0.2043, -0.03527, -0.1815, -0.09172, -0.2197, -0.08351, -0.2319, -0.02585, -0.1929, -0.09172, -0.2197, -0.1482, -0.2579, -0.1412, -0.2708, -0.08351, -0.2319, -0.1412, -0.2708, -0.2054, -0.2982, -0.1997, -0.3115, -0.1342, -0.2838, -0.1482, -0.2579, -0.211, -0.2848, -0.2054, -0.2982, -0.1412, -0.2708, -0.211, -0.2848, -0.2739, -0.3113, -0.2696, -0.3252, -0.2054, -0.2982, -0.2696, -0.3252, -0.3378, -0.3389, -0.3349, -0.3531, -0.2653, -0.3391, -0.2739, -0.3113, -0.3407, -0.3248, -0.3378, -0.3389, -0.2696, -0.3252, -0.3407, -0.3248, -0.4075, -0.3378, -0.406, -0.3523, -0.3378, -0.3389, -0.406, -0.3523, -0.4756, -0.3521, -0.4756, -0.3667, -0.4046, -0.3668, -0.4075, -0.3378, -0.4756, -0.3375, -0.4756, -0.3521, -0.406, -0.3523, -0.4756, -0.3375, -0.5437, -0.3373, -0.5452, -0.352, -0.4756, -0.3521, -0.5452, -0.352, -0.6134, -0.3387, -0.6163, -0.3531, -0.5466, -0.3668, -0.5437, -0.3373, -0.6106, -0.3242, -0.6134, -0.3387, -0.5452, -0.352, -0.6106, -0.3242, -0.6774, -0.3111, -0.6817, -0.3252, -0.6134, -0.3387, -0.6817, -0.3252, -0.7461, -0.2986, -0.7517, -0.3123, -0.6859, -0.3394, -0.6774, -0.3111, -0.7405, -0.285, -0.7461, -0.2986, -0.6817, -0.3252, -0.7405, -0.285, -0.8035, -0.259, -0.8104, -0.2721, -0.7461, -0.2986, -0.8104, -0.2721, -0.8684, -0.2337, -0.8765, -0.2459, -0.8174, -0.2851, -0.8035, -0.259, -0.8603, -0.2215, -0.8684, -0.2337, -0.8104, -0.2721, -0.8603, -0.2215, -0.917, -0.1838, -0.9263, -0.1952, -0.8684, -0.2337, -0.9263, -0.1952, -0.9755, -0.1462, -0.9859, -0.1567, -0.9356, -0.2066, -0.917, -0.1838, -0.9651, -0.1358, -0.9755, -0.1462, -0.9263, -0.1952, -0.9651, -0.1358, -1.014, -0.08789, -1.025, -0.0972, -0.9755, -0.1462, 0.6091, 1.845, 0.6037, 1.911, 0.4902, 1.914, 0.5042, 1.847, 0.7053, 1.843, 0.7074, 1.908, 0.6037, 1.911, 0.6091, 1.845, 0.7074, 1.908, 0.7095, 1.973, 0.6058, 1.976, 0.6037, 1.911, 0.3334, 2.016, 0.3358, 1.952, 0.4263, 1.955, 0.4247, 2.021, 0.243, 2.012, 0.2454, 1.948, 0.3358, 1.952, 0.3334, 2.016, 0.2454, 1.948, 0.2478, 1.883, 0.3382, 1.887, 0.3358, 1.952, 0.609, 1.706, 0.6137, 1.776, 0.5221, 1.777, 0.5094, 1.707, 0.7031, 1.706, 0.7042, 1.774, 0.6137, 1.776, 0.609, 1.706, 0.7042, 1.774, 0.7053, 1.843, 0.6091, 1.845, 0.6137, 1.776, 0.3466, 2.134, 0.3389, 2.075, 0.4503, 2.08, 0.4697, 2.14, 0.2369, 2.128, 0.2399, 2.07, 0.3389, 2.075, 0.3466, 2.134, 0.2399, 2.07, 0.243, 2.012, 0.3334, 2.016, 0.3389, 2.075, 0.6043, 1.566, 0.6043, 1.636, 0.4993, 1.636, 0.4993, 1.565, 0.7031, 1.567, 0.7031, 1.636, 0.6043, 1.636, 0.6043, 1.566, 0.7031, 1.636, 0.7031, 1.706, 0.609, 1.706, 0.6043, 1.636, -1.067, 1.874, -1.075, 1.933, -1.199, 1.937, -1.178, 1.877, -0.9686, 1.871, -0.9656, 1.928, -1.075, 1.933, -1.067, 1.874, -0.9656, 1.928, -0.9625, 1.986, -1.072, 1.991, -1.075, 1.933, 0.6148, 1.429, 0.61, 1.497, 0.5106, 1.496, 0.524, 1.426, 0.7053, 1.431, 0.7042, 1.499, 0.61, 1.497, 0.6148, 1.429, 0.7042, 1.499, 0.7031, 1.567, 0.6043, 1.566, 0.61, 1.497, -1.063, 1.744, -1.061, 1.809, -1.153, 1.812, -1.154, 1.746, -0.9729, 1.742, -0.9708, 1.806, -1.061, 1.809, -1.063, 1.744, -0.9708, 1.806, -0.9686, 1.871, -1.067, 1.874, -1.061, 1.809, 0.619, 1.301, 0.6169, 1.365, 0.5265, 1.362, 0.5279, 1.297, 0.7095, 1.304, 0.7074, 1.367, 0.6169, 1.365, 0.619, 1.301, 0.7074, 1.367, 0.7053, 1.431, 0.6148, 1.429, 0.6169, 1.365, -1.072, 1.606, -1.064, 1.675, -1.156, 1.677, -1.177, 1.607, -0.975, 1.605, -0.974, 1.674, -1.064, 1.675, -1.072, 1.606, -0.974, 1.674, -0.9729, 1.742, -1.063, 1.744, -1.064, 1.675, 0.6107, 1.186, 0.6158, 1.243, 0.5096, 1.239, 0.4949, 1.181, 0.7157, 1.191, 0.7126, 1.247, 0.6158, 1.243, 0.6107, 1.186, 0.7126, 1.247, 0.7095, 1.304, 0.619, 1.301, 0.6158, 1.243, -1.08, 1.466, -1.08, 1.536, -1.194, 1.536, -1.194, 1.465, -0.975, 1.466, -0.975, 1.536, -1.08, 1.536, -1.08, 1.466, -0.975, 1.536, -0.975, 1.605, -1.072, 1.606, -1.08, 1.536, 0.6269, 1.089, 0.6147, 1.138, 0.4989, 1.133, 0.5207, 1.084, 0.7235, 1.095, 0.7196, 1.143, 0.6147, 1.138, 0.6269, 1.089, 0.7196, 1.143, 0.7157, 1.191, 0.6107, 1.186, 0.6147, 1.138, 0.8418, 1.435, 0.8319, 1.366, 0.9394, 1.365, 0.9597, 1.435, 0.7356, 1.436, 0.7346, 1.368, 0.8319, 1.366, 0.8418, 1.435, 0.7346, 1.368, 0.7335, 1.3, 0.824, 1.297, 0.8319, 1.366, -1.063, 1.328, -1.071, 1.397, -1.177, 1.395, -1.155, 1.326, -0.9729, 1.33, -0.974, 1.398, -1.071, 1.397, -1.063, 1.328, -0.974, 1.398, -0.975, 1.466, -1.08, 1.466, -1.071, 1.397, 0.3334, 1.124, 0.3303, 1.085, 0.4215, 1.08, 0.4238, 1.12, 0.243, 1.129, 0.2399, 1.09, 0.3303, 1.085, 0.3334, 1.124, 0.2399, 1.09, 0.2369, 1.051, 0.3335, 1.046, 0.3303, 1.085, 0.8329, 1.576, 0.8418, 1.506, 0.9597, 1.506, 0.9405, 1.577, 0.7356, 1.575, 0.7356, 1.506, 0.8418, 1.506, 0.8329, 1.576, 0.7356, 1.506, 0.7356, 1.436, 0.8418, 1.435, 0.8418, 1.506, -1.059, 1.198, -1.061, 1.263, -1.152, 1.26, -1.15, 1.194, -0.9686, 1.201, -0.9708, 1.266, -1.061, 1.263, -1.059, 1.198, -0.9708, 1.266, -0.9729, 1.33, -1.063, 1.328, -1.061, 1.263, 0.3465, 1.224, 0.3358, 1.174, 0.4272, 1.17, 0.4607, 1.217, 0.2478, 1.227, 0.2454, 1.178, 0.3358, 1.174, 0.3465, 1.224, 0.2454, 1.178, 0.243, 1.129, 0.3334, 1.124, 0.3358, 1.174, 0.824, 1.714, 0.8251, 1.645, 0.9164, 1.646, 0.915, 1.716, 0.7335, 1.712, 0.7346, 1.643, 0.8251, 1.645, 0.824, 1.714, 0.7346, 1.643, 0.7356, 1.575, 0.8329, 1.576, 0.8251, 1.645, -1.066, 1.081, -1.062, 1.139, -1.166, 1.135, -1.178, 1.076, -0.9625, 1.086, -0.9656, 1.144, -1.062, 1.139, -1.066, 1.081, -0.9656, 1.144, -0.9686, 1.201, -1.059, 1.198, -1.062, 1.139, 0.3612, 1.34, 0.3595, 1.282, 0.4885, 1.273, 0.4902, 1.332, 0.2511, 1.343, 0.2494, 1.285, 0.3595, 1.282, 0.3612, 1.34, 0.2494, 1.285, 0.2478, 1.227, 0.3465, 1.224, 0.3595, 1.282, 0.8289, 1.844, 0.8259, 1.779, 0.9262, 1.782, 0.9352, 1.847, 0.7294, 1.84, 0.7315, 1.776, 0.8259, 1.779, 0.8289, 1.844, 0.7315, 1.776, 0.7335, 1.712, 0.824, 1.714, 0.8259, 1.779, 0.8254, 1.168, 0.8297, 1.109, 0.9424, 1.105, 0.9298, 1.164, 0.7294, 1.171, 0.7265, 1.113, 0.8297, 1.109, 0.8254, 1.168, 0.7265, 1.113, 0.7235, 1.055, 0.8267, 1.051, 0.8297, 1.109, 0.3433, 1.47, 0.3508, 1.405, 0.4649, 1.401, 0.4347, 1.469, 0.2528, 1.471, 0.2519, 1.407, 0.3508, 1.405, 0.3433, 1.47, 0.2519, 1.407, 0.2511, 1.343, 0.3612, 1.34, 0.3508, 1.405, 0.8178, 1.961, 0.8259, 1.902, 0.9322, 1.906, 0.9181, 1.965, 0.7235, 1.956, 0.7265, 1.898, 0.8259, 1.902, 0.8178, 1.961, 0.7265, 1.898, 0.7294, 1.84, 0.8289, 1.844, 0.8259, 1.902, 0.824, 1.297, 0.822, 1.233, 0.9131, 1.23, 0.9153, 1.295, 0.7335, 1.3, 0.7315, 1.235, 0.822, 1.233, 0.824, 1.297, 0.7315, 1.235, 0.7294, 1.171, 0.8254, 1.168, 0.822, 1.233, 0.3458, 1.612, 0.3433, 1.539, 0.4341, 1.539, 0.4426, 1.623, 0.2528, 1.608, 0.2528, 1.54, 0.3433, 1.539, 0.3458, 1.612, 0.2528, 1.54, 0.2528, 1.471, 0.3433, 1.47, 0.3433, 1.539, 0.6253, 2.096, 0.6292, 2.147, 0.5384, 2.152, 0.5342, 2.1, 0.7157, 2.091, 0.7196, 2.141, 0.6292, 2.147, 0.6253, 2.096, 0.7196, 2.141, 0.7235, 2.192, 0.6292, 2.198, 0.6292, 2.147, 0.3474, 1.758, 0.3482, 1.688, 0.4489, 1.706, 0.448, 1.777, 0.2511, 1.747, 0.2519, 1.677, 0.3482, 1.688, 0.3474, 1.758, 0.2519, 1.677, 0.2528, 1.608, 0.3458, 1.612, 0.3482, 1.688, 0.6058, 1.976, 0.6164, 2.036, 0.5116, 2.04, 0.4923, 1.98, 0.7095, 1.973, 0.7126, 2.032, 0.6164, 2.036, 0.6058, 1.976, 0.7126, 2.032, 0.7157, 2.091, 0.6253, 2.096, 0.6164, 2.036, 0.3382, 1.887, 0.3425, 1.822, 0.4392, 1.835, 0.429, 1.89, 0.2478, 1.883, 0.2494, 1.815, 0.3425, 1.822, 0.3382, 1.887, 0.2494, 1.815, 0.2511, 1.747, 0.3474, 1.758, 0.3425, 1.822, -1.199, -0.3668, -1.199, -0.3668, -1.199, -0.3668, -1.199, -0.3668, -1.199, -0.3668, -1.199, -0.3668, -1.199, -0.3668, -1.199, -0.3668, -1.199, -0.3668, -1.199, -0.3668, -1.199, -0.3668, -1.199, -0.3668, -0.9625, 1.147, -0.9625, 1.078, -0.9478, 1.076, -0.9478, 1.147, -1.199, -0.3668, -1.199, -0.3668, -1.199, -0.3668, -1.199, -0.3668, -1.199, -0.3668, -1.199, -0.3668, -1.199, -0.3668, -1.199, -0.3668, -1.199, -0.3668, -1.199, -0.3668, -1.199, -0.3668, -1.199, -0.3668])
me_circle.materials.append(mat_material_001)
me_circle.materials.append(mat_rocktextures)
me_circle.materials.append(mat_dirttexture)
me_circle.update()
me_icosphere_003 = bpy.data.meshes.new('Icosphere.003')
me_icosphere_003.from_pydata([(0.0, 0.0, -1.07), (0.7743, -0.5625, -0.4785), (-0.2957, -0.9102, -0.4785), (-0.957, 0.0, -0.4785), (-0.2957, 0.9102, -0.4785), (0.7743, 0.5625, -0.4785), (0.2957, -0.9102, 0.4785), (-0.7743, -0.5625, 0.4785), (-0.7743, 0.5625, 0.4785), (0.2957, 0.9102, 0.4785), (0.957, 0.0, 0.4785), (0.0, 0.0, 1.07), (35.26, -18.89, 13.31), (37.19, -20.29, 14.78), (34.53, -21.15, 14.78), (32.88, -18.89, 14.78), (34.53, -16.62, 14.78), (37.19, -17.48, 14.78), (36.0, -21.15, 17.17), (33.33, -20.29, 17.17), (33.33, -17.48, 17.17), (36.0, -16.62, 17.17), (37.65, -18.89, 17.17), (35.26, -18.89, 18.64), (30.84, -23.36, 14.03), (31.61, -23.93, 14.62), (30.54, -24.27, 14.62), (29.88, -23.36, 14.62), (30.54, -22.45, 14.62), (31.61, -22.8, 14.62), (31.13, -24.27, 15.58), (30.06, -23.93, 15.58), (30.06, -22.8, 15.58), (31.13, -22.45, 15.58), (31.79, -23.36, 15.58), (30.84, -23.36, 16.17), (4.425, 4.477, -1.788), (6.354, 3.075, -0.3139), (3.689, 2.209, -0.3139), (2.041, 4.477, -0.3139), (3.689, 6.745, -0.3139), (6.354, 5.878, -0.3139), (5.162, 2.209, 2.071), (2.496, 3.075, 2.071), (2.496, 5.878, 2.071), (5.162, 6.745, 2.071), (6.81, 4.477, 2.071), (4.425, 4.477, 3.544), (-3.669, -9.87, 19.34), (-2.894, -10.43, 19.93), (-3.964, -10.78, 19.93), (-4.626, -9.87, 19.93), (-3.964, -8.96, 19.93), (-2.894, -9.307, 19.93), (-3.373, -10.78, 20.89), (-4.443, -10.43, 20.89), (-4.443, -9.307, 20.89), (-3.373, -8.96, 20.89), (-2.712, -9.87, 20.89), (-3.669, -9.87, 21.48), (30.85, 16.06, 24.8), (32.78, 14.66, 26.28), (30.11, 13.79, 26.28), (28.46, 16.06, 26.28), (30.11, 18.33, 26.28), (32.78, 17.46, 26.28), (31.58, 13.79, 28.66), (28.92, 14.66, 28.66), (28.92, 17.46, 28.66), (31.58, 18.33, 28.66), (33.23, 16.06, 28.66), (30.85, 16.06, 30.13)], [], [(0, 1, 2), (1, 0, 5), (0, 2, 3), (0, 3, 4), (0, 4, 5), (1, 5, 10), (2, 1, 6), (3, 2, 7), (4, 3, 8), (5, 4, 9), (1, 10, 6), (2, 6, 7), (3, 7, 8), (4, 8, 9), (5, 9, 10), (6, 10, 11), (7, 6, 11), (8, 7, 11), (9, 8, 11), (10, 9, 11), (12, 13, 14), (13, 12, 17), (12, 14, 15), (12, 15, 16), (12, 16, 17), (13, 17, 22), (14, 13, 18), (15, 14, 19), (16, 15, 20), (17, 16, 21), (13, 22, 18), (14, 18, 19), (15, 19, 20), (16, 20, 21), (17, 21, 22), (18, 22, 23), (19, 18, 23), (20, 19, 23), (21, 20, 23), (22, 21, 23), (24, 25, 26), (25, 24, 29), (24, 26, 27), (24, 27, 28), (24, 28, 29), (25, 29, 34), (26, 25, 30), (27, 26, 31), (28, 27, 32), (29, 28, 33), (25, 34, 30), (26, 30, 31), (27, 31, 32), (28, 32, 33), (29, 33, 34), (30, 34, 35), (31, 30, 35), (32, 31, 35), (33, 32, 35), (34, 33, 35), (36, 37, 38), (37, 36, 41), (36, 38, 39), (36, 39, 40), (36, 40, 41), (37, 41, 46), (38, 37, 42), (39, 38, 43), (40, 39, 44), (41, 40, 45), (37, 46, 42), (38, 42, 43), (39, 43, 44), (40, 44, 45), (41, 45, 46), (42, 46, 47), (43, 42, 47), (44, 43, 47), (45, 44, 47), (46, 45, 47), (48, 49, 50), (49, 48, 53), (48, 50, 51), (48, 51, 52), (48, 52, 53), (49, 53, 58), (50, 49, 54), (51, 50, 55), (52, 51, 56), (53, 52, 57), (49, 58, 54), (50, 54, 55), (51, 55, 56), (52, 56, 57), (53, 57, 58), (54, 58, 59), (55, 54, 59), (56, 55, 59), (57, 56, 59), (58, 57, 59), (60, 61, 62), (61, 60, 65), (60, 62, 63), (60, 63, 64), (60, 64, 65), (61, 65, 70), (62, 61, 66), (63, 62, 67), (64, 63, 68), (65, 64, 69), (61, 70, 66), (62, 66, 67), (63, 67, 68), (64, 68, 69), (65, 69, 70), (66, 70, 71), (67, 66, 71), (68, 67, 71), (69, 68, 71), (70, 69, 71)])
_uv = me_icosphere_003.uv_layers.new(name='UVMap')
_uv.uv.foreach_set('vector', [0.1818, 0.0, 0.2727, 0.1575, 0.09091, 0.1575, 0.2727, 0.1575, 0.3636, 0.0, 0.4545, 0.1575, 0.9091, 0.0, 1.0, 0.1575, 0.8182, 0.1575, 0.7273, 0.0, 0.8182, 0.1575, 0.6364, 0.1575, 0.5455, 0.0, 0.6364, 0.1575, 0.4545, 0.1575, 0.2727, 0.1575, 0.4545, 0.1575, 0.3636, 0.3149, 0.09091, 0.1575, 0.2727, 0.1575, 0.1818, 0.3149, 0.8182, 0.1575, 1.0, 0.1575, 0.9091, 0.3149, 0.6364, 0.1575, 0.8182, 0.1575, 0.7273, 0.3149, 0.4545, 0.1575, 0.6364, 0.1575, 0.5455, 0.3149, 0.2727, 0.1575, 0.3636, 0.3149, 0.1818, 0.3149, 0.09091, 0.1575, 0.1818, 0.3149, 0.0, 0.3149, 0.8182, 0.1575, 0.9091, 0.3149, 0.7273, 0.3149, 0.6364, 0.1575, 0.7273, 0.3149, 0.5455, 0.3149, 0.4545, 0.1575, 0.5455, 0.3149, 0.3636, 0.3149, 0.1818, 0.3149, 0.3636, 0.3149, 0.2727, 0.4724, 0.0, 0.3149, 0.1818, 0.3149, 0.09091, 0.4724, 0.7273, 0.3149, 0.9091, 0.3149, 0.8182, 0.4724, 0.5455, 0.3149, 0.7273, 0.3149, 0.6364, 0.4724, 0.3636, 0.3149, 0.5455, 0.3149, 0.4545, 0.4724, 0.1818, 0.0, 0.2727, 0.1575, 0.09091, 0.1575, 0.2727, 0.1575, 0.3636, 0.0, 0.4545, 0.1575, 0.9091, 0.0, 1.0, 0.1575, 0.8182, 0.1575, 0.7273, 0.0, 0.8182, 0.1575, 0.6364, 0.1575, 0.5455, 0.0, 0.6364, 0.1575, 0.4545, 0.1575, 0.2727, 0.1575, 0.4545, 0.1575, 0.3636, 0.3149, 0.09091, 0.1575, 0.2727, 0.1575, 0.1818, 0.3149, 0.8182, 0.1575, 1.0, 0.1575, 0.9091, 0.3149, 0.6364, 0.1575, 0.8182, 0.1575, 0.7273, 0.3149, 0.4545, 0.1575, 0.6364, 0.1575, 0.5455, 0.3149, 0.2727, 0.1575, 0.3636, 0.3149, 0.1818, 0.3149, 0.09091, 0.1575, 0.1818, 0.3149, 0.0, 0.3149, 0.8182, 0.1575, 0.9091, 0.3149, 0.7273, 0.3149, 0.6364, 0.1575, 0.7273, 0.3149, 0.5455, 0.3149, 0.4545, 0.1575, 0.5455, 0.3149, 0.3636, 0.3149, 0.1818, 0.3149, 0.3636, 0.3149, 0.2727, 0.4724, 0.0, 0.3149, 0.1818, 0.3149, 0.09091, 0.4724, 0.7273, 0.3149, 0.9091, 0.3149, 0.8182, 0.4724, 0.5455, 0.3149, 0.7273, 0.3149, 0.6364, 0.4724, 0.3636, 0.3149, 0.5455, 0.3149, 0.4545, 0.4724, 0.1818, 0.0, 0.2727, 0.1575, 0.09091, 0.1575, 0.2727, 0.1575, 0.3636, 0.0, 0.4545, 0.1575, 0.9091, 0.0, 1.0, 0.1575, 0.8182, 0.1575, 0.7273, 0.0, 0.8182, 0.1575, 0.6364, 0.1575, 0.5455, 0.0, 0.6364, 0.1575, 0.4545, 0.1575, 0.2727, 0.1575, 0.4545, 0.1575, 0.3636, 0.3149, 0.09091, 0.1575, 0.2727, 0.1575, 0.1818, 0.3149, 0.8182, 0.1575, 1.0, 0.1575, 0.9091, 0.3149, 0.6364, 0.1575, 0.8182, 0.1575, 0.7273, 0.3149, 0.4545, 0.1575, 0.6364, 0.1575, 0.5455, 0.3149, 0.2727, 0.1575, 0.3636, 0.3149, 0.1818, 0.3149, 0.09091, 0.1575, 0.1818, 0.3149, 0.0, 0.3149, 0.8182, 0.1575, 0.9091, 0.3149, 0.7273, 0.3149, 0.6364, 0.1575, 0.7273, 0.3149, 0.5455, 0.3149, 0.4545, 0.1575, 0.5455, 0.3149, 0.3636, 0.3149, 0.1818, 0.3149, 0.3636, 0.3149, 0.2727, 0.4724, 0.0, 0.3149, 0.1818, 0.3149, 0.09091, 0.4724, 0.7273, 0.3149, 0.9091, 0.3149, 0.8182, 0.4724, 0.5455, 0.3149, 0.7273, 0.3149, 0.6364, 0.4724, 0.3636, 0.3149, 0.5455, 0.3149, 0.4545, 0.4724, 0.1818, 0.0, 0.2727, 0.1575, 0.09091, 0.1575, 0.2727, 0.1575, 0.3636, 0.0, 0.4545, 0.1575, 0.9091, 0.0, 1.0, 0.1575, 0.8182, 0.1575, 0.7273, 0.0, 0.8182, 0.1575, 0.6364, 0.1575, 0.5455, 0.0, 0.6364, 0.1575, 0.4545, 0.1575, 0.2727, 0.1575, 0.4545, 0.1575, 0.3636, 0.3149, 0.09091, 0.1575, 0.2727, 0.1575, 0.1818, 0.3149, 0.8182, 0.1575, 1.0, 0.1575, 0.9091, 0.3149, 0.6364, 0.1575, 0.8182, 0.1575, 0.7273, 0.3149, 0.4545, 0.1575, 0.6364, 0.1575, 0.5455, 0.3149, 0.2727, 0.1575, 0.3636, 0.3149, 0.1818, 0.3149, 0.09091, 0.1575, 0.1818, 0.3149, 0.0, 0.3149, 0.8182, 0.1575, 0.9091, 0.3149, 0.7273, 0.3149, 0.6364, 0.1575, 0.7273, 0.3149, 0.5455, 0.3149, 0.4545, 0.1575, 0.5455, 0.3149, 0.3636, 0.3149, 0.1818, 0.3149, 0.3636, 0.3149, 0.2727, 0.4724, 0.0, 0.3149, 0.1818, 0.3149, 0.09091, 0.4724, 0.7273, 0.3149, 0.9091, 0.3149, 0.8182, 0.4724, 0.5455, 0.3149, 0.7273, 0.3149, 0.6364, 0.4724, 0.3636, 0.3149, 0.5455, 0.3149, 0.4545, 0.4724, 0.1818, 0.0, 0.2727, 0.1575, 0.09091, 0.1575, 0.2727, 0.1575, 0.3636, 0.0, 0.4545, 0.1575, 0.9091, 0.0, 1.0, 0.1575, 0.8182, 0.1575, 0.7273, 0.0, 0.8182, 0.1575, 0.6364, 0.1575, 0.5455, 0.0, 0.6364, 0.1575, 0.4545, 0.1575, 0.2727, 0.1575, 0.4545, 0.1575, 0.3636, 0.3149, 0.09091, 0.1575, 0.2727, 0.1575, 0.1818, 0.3149, 0.8182, 0.1575, 1.0, 0.1575, 0.9091, 0.3149, 0.6364, 0.1575, 0.8182, 0.1575, 0.7273, 0.3149, 0.4545, 0.1575, 0.6364, 0.1575, 0.5455, 0.3149, 0.2727, 0.1575, 0.3636, 0.3149, 0.1818, 0.3149, 0.09091, 0.1575, 0.1818, 0.3149, 0.0, 0.3149, 0.8182, 0.1575, 0.9091, 0.3149, 0.7273, 0.3149, 0.6364, 0.1575, 0.7273, 0.3149, 0.5455, 0.3149, 0.4545, 0.1575, 0.5455, 0.3149, 0.3636, 0.3149, 0.1818, 0.3149, 0.3636, 0.3149, 0.2727, 0.4724, 0.0, 0.3149, 0.1818, 0.3149, 0.09091, 0.4724, 0.7273, 0.3149, 0.9091, 0.3149, 0.8182, 0.4724, 0.5455, 0.3149, 0.7273, 0.3149, 0.6364, 0.4724, 0.3636, 0.3149, 0.5455, 0.3149, 0.4545, 0.4724, 0.1818, 0.0, 0.2727, 0.1575, 0.09091, 0.1575, 0.2727, 0.1575, 0.3636, 0.0, 0.4545, 0.1575, 0.9091, 0.0, 1.0, 0.1575, 0.8182, 0.1575, 0.7273, 0.0, 0.8182, 0.1575, 0.6364, 0.1575, 0.5455, 0.0, 0.6364, 0.1575, 0.4545, 0.1575, 0.2727, 0.1575, 0.4545, 0.1575, 0.3636, 0.3149, 0.09091, 0.1575, 0.2727, 0.1575, 0.1818, 0.3149, 0.8182, 0.1575, 1.0, 0.1575, 0.9091, 0.3149, 0.6364, 0.1575, 0.8182, 0.1575, 0.7273, 0.3149, 0.4545, 0.1575, 0.6364, 0.1575, 0.5455, 0.3149, 0.2727, 0.1575, 0.3636, 0.3149, 0.1818, 0.3149, 0.09091, 0.1575, 0.1818, 0.3149, 0.0, 0.3149, 0.8182, 0.1575, 0.9091, 0.3149, 0.7273, 0.3149, 0.6364, 0.1575, 0.7273, 0.3149, 0.5455, 0.3149, 0.4545, 0.1575, 0.5455, 0.3149, 0.3636, 0.3149, 0.1818, 0.3149, 0.3636, 0.3149, 0.2727, 0.4724, 0.0, 0.3149, 0.1818, 0.3149, 0.09091, 0.4724, 0.7273, 0.3149, 0.9091, 0.3149, 0.8182, 0.4724, 0.5455, 0.3149, 0.7273, 0.3149, 0.6364, 0.4724, 0.3636, 0.3149, 0.5455, 0.3149, 0.4545, 0.4724])
me_icosphere_003.materials.append(mat_rocktextures)
me_icosphere_003.update()

# ---- objects
ob_island = bpy.data.objects.new('Island', me_circle)
ob_rock = bpy.data.objects.new('Rock', me_icosphere_003)

# ---- transforms, parenting, visibility, modifiers, constraints
ob_island.location = (0.0, 0.0, 0.0)
ob_island.scale = (10.0, 10.0, 10.0)
ob_rock.location = (-11.76, 3.259, -15.22)
ob_rock.scale = (0.7021, 0.7021, 0.7021)

# ---- collection membership
col_collection.objects.link(ob_island)
col_collection.objects.link(ob_rock)

# ---- scene / render settings (as saved in the file)
scene.frame_start = 1; scene.frame_end = 250; scene.frame_set(1)
scene.render.engine = 'BLENDER_EEVEE_NEXT'
scene.render.bake_bias = 0.0
scene.render.bake_samples = 0
scene.cycles.sampling_pattern = 'TABULATED_SOBOL'
scene.eevee.use_volume_custom_range = False
bpy.context.view_layer.update()

# ---- added for rendering (the .blend has no active camera and no usable light): camera, sun
cam_auto = bpy.data.cameras.new('AutoCamera')
cam_auto.lens = 50.0
cam_auto.sensor_width = 36.0
cam_auto.clip_end = 1000.0
ob_auto_camera = bpy.data.objects.new('AutoCamera', cam_auto)
scene.collection.objects.link(ob_auto_camera)
ob_auto_camera.location = (44.9583, -52.9761, 29.7587)
ob_auto_camera.rotation_euler = (1.09748, -7.21219e-08, 0.694738)
scene.camera = ob_auto_camera
light_auto_sun = bpy.data.lights.new('AutoSun', 'SUN')
light_auto_sun.energy = 3.0
light_auto_sun.angle = 0.0523599
ob_auto_sun = bpy.data.objects.new('AutoSun', light_auto_sun)
scene.collection.objects.link(ob_auto_sun)
ob_auto_sun.rotation_euler = (0.872665, 0.174533, 0.523599)
bpy.context.view_layer.update()
